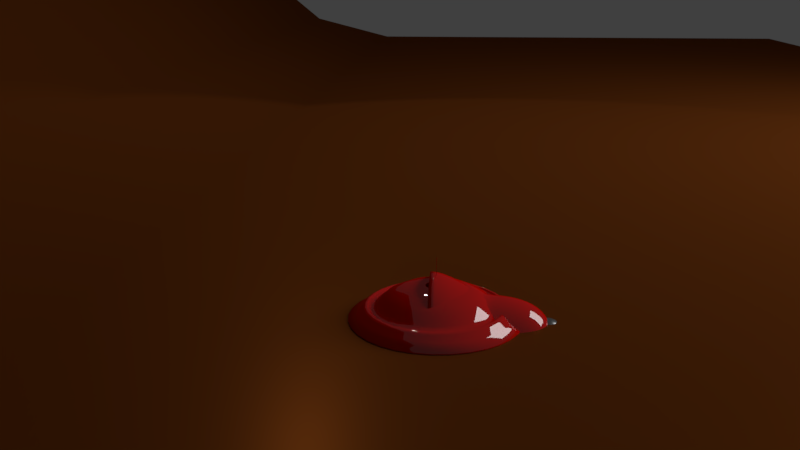 # Source: AnimatedLamp.blend  (saved by Blender 2.79.0; exported with 4.5.12 LTS)
import bpy
from mathutils import Matrix  # noqa: F401  (used for matrix-valued properties, if any)

bpy.ops.wm.read_factory_settings(use_empty=True)
scene = bpy.context.scene
scene.name = 'Scene'

# ---- collections
col_collection_1 = bpy.data.collections.new('Collection 1'); scene.collection.children.link(col_collection_1)

# ---- materials (node trees are filled in below, after node groups)
mat_red_lamp_paint = bpy.data.materials.new('Red Lamp Paint')
mat_red_lamp_paint.alpha_threshold = 0.0
mat_red_lamp_paint.roughness = 0.5
mat_metal = bpy.data.materials.new('Metal')
mat_metal.alpha_threshold = 0.0
mat_metal.roughness = 0.5
mat_lightbulb = bpy.data.materials.new('LightBulb')
mat_lightbulb.alpha_threshold = 0.0
mat_lightbulb.roughness = 0.5
mat_backdrop = bpy.data.materials.new('Backdrop')
mat_backdrop.alpha_threshold = 0.0
mat_backdrop.roughness = 0.5
mat_light = bpy.data.materials.new('Light')
mat_light.alpha_threshold = 0.0
mat_light.roughness = 0.5

# ---- material node trees
mat_red_lamp_paint.use_nodes = True; mat_red_lamp_paint.node_tree.nodes.clear()
_N = mat_red_lamp_paint.node_tree.nodes; _L = mat_red_lamp_paint.node_tree.links
n0 = _N.new('ShaderNodeOutputMaterial'); n0.name = 'Material Output'; n0.location = (690, 300)
n1 = _N.new('ShaderNodeBsdfDiffuse'); n1.name = 'Diffuse BSDF'; n1.location = (10, 300)
n1.inputs[0].default_value = (0.8, 0.00124, 0.0, 1.0)
n2 = _N.new('ShaderNodeMixShader'); n2.name = 'Mix Shader'; n2.location = (240, 268)
n2.inputs[0].default_value = 0.13
n3 = _N.new('ShaderNodeBsdfAnisotropic'); n3.name = 'Glossy BSDF'; n3.location = (19, 172)
n3.distribution = 'GGX'
n3.inputs[1].default_value = 0.0
_L.new(n1.outputs[0], n2.inputs[1])
_L.new(n2.outputs[0], n0.inputs[0])
_L.new(n3.outputs[0], n2.inputs[2])
n0.is_active_output = True
mat_metal.use_nodes = True; mat_metal.node_tree.nodes.clear()
_N = mat_metal.node_tree.nodes; _L = mat_metal.node_tree.links
n0 = _N.new('ShaderNodeOutputMaterial'); n0.name = 'Material Output'; n0.location = (460, 300)
n1 = _N.new('ShaderNodeBsdfDiffuse'); n1.name = 'Diffuse BSDF'; n1.location = (10, 300)
n1.inputs[0].default_value = (0.04645, 0.04645, 0.04645, 1.0)
n2 = _N.new('ShaderNodeBsdfAnisotropic'); n2.name = 'Glossy BSDF'; n2.location = (14, 156)
n2.distribution = 'GGX'
n2.inputs[1].default_value = 0.2881
n3 = _N.new('ShaderNodeMixShader'); n3.name = 'Mix Shader'; n3.location = (272, 274)
n3.inputs[0].default_value = 0.4
_L.new(n1.outputs[0], n3.inputs[1])
_L.new(n3.outputs[0], n0.inputs[0])
_L.new(n2.outputs[0], n3.inputs[2])
n0.is_active_output = True
mat_lightbulb.use_nodes = True; mat_lightbulb.node_tree.nodes.clear()
_N = mat_lightbulb.node_tree.nodes; _L = mat_lightbulb.node_tree.links
n0 = _N.new('ShaderNodeOutputMaterial'); n0.name = 'Material Output'; n0.location = (300, 300)
n1 = _N.new('ShaderNodeEmission'); n1.name = 'Emission'; n1.location = (10, 300)
n1.inputs[1].default_value = 20.0
n2 = _N.new('ShaderNodeBlackbody'); n2.name = 'Blackbody'; n2.location = (-224, 286)
n2.inputs[0].default_value = 5000.0
_L.new(n1.outputs[0], n0.inputs[0])
_L.new(n2.outputs[0], n1.inputs[0])
n0.is_active_output = True
mat_backdrop.use_nodes = True; mat_backdrop.node_tree.nodes.clear()
_N = mat_backdrop.node_tree.nodes; _L = mat_backdrop.node_tree.links
n0 = _N.new('ShaderNodeOutputMaterial'); n0.name = 'Material Output'; n0.location = (459, 300)
n1 = _N.new('ShaderNodeBsdfAnisotropic'); n1.name = 'Glossy BSDF'; n1.location = (-1, 177)
n1.distribution = 'GGX'
n1.inputs[0].default_value = (0.3742, 0.09301, 0.01333, 1.0)
n1.inputs[1].default_value = 0.3098
n2 = _N.new('ShaderNodeBsdfDiffuse'); n2.name = 'Diffuse BSDF'; n2.location = (-19, 314)
n2.inputs[0].default_value = (0.1437, 0.03696, 0.006213, 1.0)
n3 = _N.new('ShaderNodeMixShader'); n3.name = 'Mix Shader'; n3.location = (261, 301)
n3.inputs[0].default_value = 0.141
_L.new(n3.outputs[0], n0.inputs[0])
_L.new(n1.outputs[0], n3.inputs[2])
_L.new(n2.outputs[0], n3.inputs[1])
n0.is_active_output = True
mat_light.use_nodes = True; mat_light.node_tree.nodes.clear()
_N = mat_light.node_tree.nodes; _L = mat_light.node_tree.links
n0 = _N.new('ShaderNodeOutputMaterial'); n0.name = 'Material Output'; n0.location = (300, 300)
n1 = _N.new('ShaderNodeEmission'); n1.name = 'Emission'; n1.location = (10, 300)
n1.inputs[0].default_value = (0.8, 0.8, 0.8, 1.0)
n1.inputs[1].default_value = 5.0
_L.new(n1.outputs[0], n0.inputs[0])
n0.is_active_output = True

# ---- world
world_world = bpy.data.worlds.new('World'); scene.world = world_world
world_world.color = (0.05088, 0.05088, 0.05088)
world_world.use_sun_shadow = False
world_world.sun_shadow_jitter_overblur = 0.0
world_world.cycles.sampling_method = 'MANUAL'

# ---- cameras
cam_camera = bpy.data.cameras.new('Camera')
cam_camera.clip_end = 100.0
cam_camera.lens = 35.0
cam_camera.sensor_width = 32.0
cam_camera.sensor_height = 18.0
cam_camera.ortho_scale = 7.314
cam_camera.dof.focus_distance = 0.0

# ---- lights
light_spot_001 = bpy.data.lights.new('Spot.001', 'SPOT')
light_spot_001.transmission_factor = 0.0
light_spot_001.energy = 1.0
light_spot_001.shadow_buffer_clip_start = 0.5
light_spot_001.shadow_soft_size = 0.1
light_spot_001.shadow_maximum_resolution = 0.006
light_spot_001.use_absolute_resolution = True
light_spot_001.spot_blend = 0.5
light_spot_001.spot_size = 1.047
light_spot_001.use_nodes = True; light_spot_001.node_tree.nodes.clear()
_N = light_spot_001.node_tree.nodes; _L = light_spot_001.node_tree.links
n0 = _N.new('ShaderNodeOutputLight'); n0.name = 'Lamp Output'; n0.location = (300, 300)
n1 = _N.new('ShaderNodeEmission'); n1.name = 'Emission'; n1.location = (10, 300)
n1.inputs[1].default_value = 250.0
n2 = _N.new('ShaderNodeBlackbody'); n2.name = 'Blackbody'; n2.location = (-230, 277)
n2.inputs[0].default_value = 5000.0
_L.new(n1.outputs[0], n0.inputs[0])
_L.new(n2.outputs[0], n1.inputs[0])
n0.is_active_output = True
light_lamp = bpy.data.lights.new('Lamp', 'SPOT')
light_lamp.transmission_factor = 0.0
light_lamp.cutoff_distance = 30.0
light_lamp.energy = 100.0
light_lamp.shadow_buffer_clip_start = 1.001
light_lamp.shadow_soft_size = 0.1
light_lamp.shadow_maximum_resolution = 0.006
light_lamp.use_absolute_resolution = True
light_lamp.spot_size = 1.309

# ---- meshes
me_cubeziercircle_000 = bpy.data.meshes.new('CUBezierCircle.000')
me_cubeziercircle_000.from_pydata([(-2.887e-08, -0.4359, -2.235e-08), (-4.566e-08, -0.3912, 0.04359), (-5.32e-08, -0.3624, 0.06909), (-4.959e-08, -0.3462, 0.07881), (-4.983e-08, -0.3388, 0.07507), (-6.24e-08, -0.3221, 0.05994), (-5.867e-08, -0.2971, 0.08261), (-9.22e-08, -0.2516, 0.1233), (-1.09e-07, -0.1734, 0.1622), (-1.35e-07, -0.05, 0.002673), (-0.001013, 0.0001143, -0.06037), (-0.08795, -0.427, 0.0), (-0.07904, -0.3832, 0.04359), (-0.07331, -0.355, 0.06909), (-0.07006, -0.3391, 0.07881), (-0.0686, -0.3319, 0.07507), (-0.06525, -0.3155, 0.05994), (-0.06027, -0.291, 0.08261), (-0.0512, -0.2465, 0.1233), (-0.03559, -0.1698, 0.1622), (-0.01099, -0.04888, 0.002673), (-0.001013, 0.0001142, 0.002673), (-0.0002305, -1.759e-05, -0.06037), (-0.1697, -0.4016, -7.451e-09), (-0.1523, -0.3604, 0.04359), (-0.1411, -0.334, 0.06909), (-0.1348, -0.3189, 0.07881), (-0.1319, -0.3122, 0.07507), (-0.1254, -0.2968, 0.05994), (-0.1157, -0.2738, 0.08261), (-0.09804, -0.2319, 0.1233), (-0.06762, -0.1597, 0.1622), (-0.01967, -0.04609, 0.002673), (-0.0002305, -1.762e-05, 0.002673), (-0.2437, -0.3614, -7.451e-09), (-0.2187, -0.3244, 0.04359), (-0.2026, -0.3006, 0.06909), (-0.1935, -0.2871, 0.07881), (-0.1894, -0.281, 0.07507), (-0.18, -0.2671, 0.05994), (-0.166, -0.2464, 0.08261), (-0.1406, -0.2087, 0.1233), (-0.0968, -0.1438, 0.1622), (-0.0278, -0.04158, 0.002673), (-0.3082, -0.3082, -7.451e-09), (-0.2766, -0.2766, 0.04359), (-0.2563, -0.2563, 0.06909), (-0.2447, -0.2447, 0.07881), (-0.2396, -0.2396, 0.07507), (-0.2277, -0.2277, 0.05994), (-0.2101, -0.2101, 0.08261), (-0.1779, -0.1779, 0.1233), (-0.1226, -0.1226, 0.1622), (-0.03533, -0.03533, 0.002673), (-0.3614, -0.2437, -7.451e-09), (-0.3244, -0.2187, 0.04359), (-0.3006, -0.2026, 0.06909), (-0.2871, -0.1935, 0.07881), (-0.281, -0.1894, 0.07507), (-0.2671, -0.18, 0.05994), (-0.2464, -0.166, 0.08261), (-0.2087, -0.1406, 0.1233), (-0.1438, -0.0968, 0.1622), (-0.04158, -0.0278, 0.002673), (-1.756e-05, -0.0002305, -0.06037), (-0.4016, -0.1697, -7.451e-09), (-0.3604, -0.1523, 0.04359), (-0.334, -0.1411, 0.06909), (-0.3189, -0.1348, 0.07881), (-0.3122, -0.1319, 0.07507), (-0.2968, -0.1254, 0.05994), (-0.2738, -0.1157, 0.08261), (-0.2319, -0.09804, 0.1233), (-0.1597, -0.06762, 0.1622), (-0.04609, -0.01967, 0.002673), (-1.756e-05, -0.0002306, 0.002673), (0.0001143, -0.001013, -0.06037), (-0.427, -0.08795, 0.0), (-0.3832, -0.07904, 0.04359), (-0.355, -0.07331, 0.06909), (-0.3391, -0.07006, 0.07881), (-0.3319, -0.0686, 0.07507), (-0.3155, -0.06525, 0.05994), (-0.291, -0.06027, 0.08261), (-0.2465, -0.0512, 0.1233), (-0.1698, -0.03559, 0.1622), (-0.04888, -0.01099, 0.002673), (0.0001143, -0.001013, 0.002673), (-0.4359, 1.863e-08, -1.49e-08), (-0.3912, 3.725e-08, 0.04359), (-0.3624, 4.098e-08, 0.06909), (-0.3462, 4.843e-08, 0.07881), (-0.3388, 5.588e-08, 0.07507), (-0.3221, 5.96e-08, 0.05994), (-0.2971, 7.078e-08, 0.08261), (-0.2516, 9.313e-08, 0.1233), (-0.1734, 1.006e-07, 0.1622), (-0.05, 1.322e-07, 0.002673), (0.0001142, 0.001013, -0.06037), (-0.427, 0.08795, -7.451e-09), (-0.3832, 0.07904, 0.04359), (-0.355, 0.07331, 0.06909), (-0.3391, 0.07006, 0.07881), (-0.3319, 0.0686, 0.07507), (-0.3155, 0.06525, 0.05994), (-0.291, 0.06027, 0.08261), (-0.2465, 0.0512, 0.1233), (-0.1698, 0.03559, 0.1622), (-0.04888, 0.01099, 0.002673), (0.0001142, 0.001013, 0.002673), (-1.768e-05, 0.0002305, -0.06037), (-0.4016, 0.1697, -2.235e-08), (-0.3604, 0.1523, 0.04359), (-0.334, 0.1411, 0.06909), (-0.3189, 0.1348, 0.07881), (-0.3122, 0.1319, 0.07507), (-0.2968, 0.1254, 0.05994), (-0.2738, 0.1157, 0.08261), (-0.2319, 0.09804, 0.1233), (-0.1597, 0.06762, 0.1622), (-0.04609, 0.01967, 0.002673), (-1.771e-05, 0.0002305, 0.002673), (-0.3614, 0.2437, -2.235e-08), (-0.3244, 0.2187, 0.04359), (-0.3006, 0.2026, 0.06909), (-0.2871, 0.1935, 0.07881), (-0.281, 0.1894, 0.07507), (-0.2671, 0.18, 0.05994), (-0.2464, 0.166, 0.08261), (-0.2087, 0.1406, 0.1233), (-0.1438, 0.0968, 0.1622), (-0.04158, 0.0278, 0.002673), (-0.3082, 0.3082, -2.235e-08), (-0.2766, 0.2766, 0.04359), (-0.2563, 0.2563, 0.06909), (-0.2447, 0.2447, 0.07881), (-0.2396, 0.2396, 0.07507), (-0.2277, 0.2277, 0.05994), (-0.2101, 0.2101, 0.08261), (-0.1779, 0.1779, 0.1233), (-0.1226, 0.1226, 0.1622), (-0.03533, 0.03533, 0.002673), (-0.2437, 0.3614, 0.0), (-0.2187, 0.3244, 0.04359), (-0.2026, 0.3006, 0.06909), (-0.1935, 0.2871, 0.07881), (-0.1894, 0.281, 0.07507), (-0.18, 0.2671, 0.05994), (-0.166, 0.2464, 0.08261), (-0.1406, 0.2087, 0.1233), (-0.0968, 0.1438, 0.1622), (-0.0278, 0.04158, 0.002673), (-0.1697, 0.4016, -1.49e-08), (-0.1523, 0.3604, 0.04359), (-0.1411, 0.334, 0.06909), (-0.1348, 0.3189, 0.07881), (-0.1319, 0.3122, 0.07507), (-0.1254, 0.2968, 0.05994), (-0.1157, 0.2738, 0.08261), (-0.09804, 0.2319, 0.1233), (-0.06762, 0.1597, 0.1622), (-0.01967, 0.04609, 0.002673), (-0.001013, -0.0001142, -0.06037), (-0.08795, 0.427, -2.235e-08), (-0.07904, 0.3832, 0.04359), (-0.07331, 0.355, 0.06909), (-0.07006, 0.3391, 0.07881), (-0.0686, 0.3319, 0.07507), (-0.06525, 0.3155, 0.05994), (-0.06027, 0.291, 0.08261), (-0.0512, 0.2465, 0.1233), (-0.03559, 0.1698, 0.1622), (-0.01099, 0.04888, 0.002673), (-0.001013, -0.0001142, 0.002673), (6.519e-09, 0.4359, -3.725e-08), (1.397e-08, 0.3912, 0.04359), (1.397e-08, 0.3624, 0.06909), (2.142e-08, 0.3462, 0.07881), (2.142e-08, 0.3388, 0.07507), (2.887e-08, 0.3221, 0.05994), (2.887e-08, 0.2971, 0.08261), (3.632e-08, 0.2516, 0.1233), (6.612e-08, 0.1734, 0.1622), (5.122e-08, 0.05, 0.002673), (0.001013, -0.0001141, -0.06037), (0.08795, 0.427, -2.235e-08), (0.07904, 0.3832, 0.04359), (0.07331, 0.355, 0.06909), (0.07006, 0.3391, 0.07881), (0.0686, 0.3319, 0.07507), (0.06525, 0.3155, 0.05994), (0.06027, 0.291, 0.08261), (0.0512, 0.2465, 0.1233), (0.03559, 0.1698, 0.1622), (0.01099, 0.04888, 0.002673), (0.001013, -0.0001142, 0.002673), (0.1697, 0.4016, -1.49e-08), (0.1523, 0.3604, 0.04359), (0.1411, 0.334, 0.06909), (0.1348, 0.3189, 0.07881), (0.1319, 0.3122, 0.07507), (0.1254, 0.2968, 0.05994), (0.1157, 0.2738, 0.08261), (0.09804, 0.2319, 0.1233), (0.06762, 0.1597, 0.1622), (0.01967, 0.04609, 0.002673), (-0.000168, 0.0001295, -0.06037), (0.2437, 0.3614, -2.235e-08), (0.2187, 0.3244, 0.04359), (0.2026, 0.3006, 0.06909), (0.1935, 0.2871, 0.07881), (0.1894, 0.281, 0.07507), (0.18, 0.2671, 0.05994), (0.166, 0.2464, 0.08261), (0.1406, 0.2087, 0.1233), (0.0968, 0.1438, 0.1622), (0.0278, 0.04158, 0.002673), (-0.000168, 0.0001295, 0.002673), (-2.999e-05, -2.99e-05, -0.06037), (0.3082, 0.3082, -2.235e-08), (0.2766, 0.2766, 0.04359), (0.2563, 0.2563, 0.06909), (0.2447, 0.2447, 0.07881), (0.2396, 0.2396, 0.07507), (0.2277, 0.2277, 0.05994), (0.2101, 0.2101, 0.08261), (0.1779, 0.1779, 0.1233), (0.1226, 0.1226, 0.1622), (0.03533, 0.03533, 0.002673), (-2.996e-05, -2.993e-05, 0.002673), (0.0001294, -0.0001678, -0.06037), (0.3614, 0.2437, -2.235e-08), (0.3244, 0.2187, 0.04359), (0.3006, 0.2026, 0.06909), (0.2871, 0.1935, 0.07881), (0.281, 0.1894, 0.07507), (0.2671, 0.18, 0.05994), (0.2464, 0.166, 0.08261), (0.2087, 0.1406, 0.1233), (0.1438, 0.0968, 0.1622), (0.04158, 0.0278, 0.002673), (0.0001294, -0.0001678, 0.002673), (0.4016, 0.1697, -2.235e-08), (0.3604, 0.1523, 0.04359), (0.334, 0.1411, 0.06909), (0.3189, 0.1348, 0.07881), (0.3122, 0.1319, 0.07507), (0.2968, 0.1254, 0.05994), (0.2738, 0.1157, 0.08261), (0.2319, 0.09804, 0.1233), (0.1597, 0.06762, 0.1622), (0.04609, 0.01967, 0.002673), (-0.0001143, 0.001013, -0.06037), (0.427, 0.08795, -7.451e-09), (0.3832, 0.07904, 0.04359), (0.355, 0.07331, 0.06909), (0.3391, 0.07006, 0.07881), (0.3319, 0.0686, 0.07507), (0.3155, 0.06525, 0.05994), (0.291, 0.06027, 0.08261), (0.2465, 0.0512, 0.1233), (0.1698, 0.03559, 0.1622), (0.04888, 0.01099, 0.002673), (-0.0001143, 0.001013, 0.002673), (0.4359, -2.303e-08, -2.235e-08), (0.3912, -3.355e-08, 0.04359), (0.3624, -4.297e-08, 0.06909), (0.3462, -4.409e-08, 0.07881), (0.3388, -4.459e-08, 0.07507), (0.3221, -4.575e-08, 0.05994), (0.2971, -5.491e-08, 0.08261), (0.2516, -8.039e-08, 0.1233), (0.1734, -8.576e-08, 0.1622), (0.05, -8.119e-08, 0.002673), (-0.0001142, -0.001013, -0.06037), (0.427, -0.08795, -2.235e-08), (0.3832, -0.07904, 0.04359), (0.355, -0.07331, 0.06909), (0.3391, -0.07006, 0.07881), (0.3319, -0.0686, 0.07507), (0.3155, -0.06525, 0.05994), (0.291, -0.06027, 0.08261), (0.2465, -0.0512, 0.1233), (0.1698, -0.03559, 0.1622), (0.04888, -0.01099, 0.002673), (-0.0001142, -0.001013, 0.002673), (0.4016, -0.1697, -1.49e-08), (0.3604, -0.1523, 0.04359), (0.334, -0.1411, 0.06909), (0.3189, -0.1348, 0.07881), (0.3122, -0.1319, 0.07507), (0.2968, -0.1254, 0.05994), (0.2738, -0.1157, 0.08261), (0.2319, -0.09804, 0.1233), (0.1597, -0.06762, 0.1622), (0.04609, -0.01967, 0.002673), (0.0001295, 0.0001679, -0.06037), (0.3614, -0.2437, -2.235e-08), (0.3244, -0.2187, 0.04359), (0.3006, -0.2026, 0.06909), (0.2871, -0.1935, 0.07881), (0.281, -0.1894, 0.07507), (0.2671, -0.18, 0.05994), (0.2464, -0.166, 0.08261), (0.2087, -0.1406, 0.1233), (0.1438, -0.0968, 0.1622), (0.04158, -0.0278, 0.002673), (0.0001295, 0.0001679, 0.002673), (0.3082, -0.3082, -2.98e-08), (0.2766, -0.2766, 0.04359), (0.2563, -0.2563, 0.06909), (0.2447, -0.2447, 0.07881), (0.2396, -0.2396, 0.07507), (0.2277, -0.2277, 0.05994), (0.2101, -0.2101, 0.08261), (0.1779, -0.1779, 0.1233), (0.1226, -0.1226, 0.1622), (0.03533, -0.03533, 0.002673), (-0.0001678, -0.0001294, -0.06037), (0.2437, -0.3614, -2.235e-08), (0.2187, -0.3244, 0.04359), (0.2026, -0.3006, 0.06909), (0.1935, -0.2871, 0.07881), (0.1894, -0.281, 0.07507), (0.18, -0.2671, 0.05994), (0.166, -0.2464, 0.08261), (0.1406, -0.2087, 0.1233), (0.0968, -0.1438, 0.1622), (0.0278, -0.04158, 0.002673), (-0.0001678, -0.0001294, 0.002673), (0.0002306, -1.759e-05, -0.06037), (0.1697, -0.4016, -2.235e-08), (0.1523, -0.3604, 0.04359), (0.1411, -0.334, 0.06909), (0.1348, -0.3189, 0.07881), (0.1319, -0.3122, 0.07507), (0.1254, -0.2968, 0.05994), (0.1157, -0.2738, 0.08261), (0.09804, -0.2319, 0.1233), (0.06762, -0.1597, 0.1622), (0.01967, -0.04609, 0.002673), (0.0002306, -1.762e-05, 0.002673), (0.001013, 0.0001142, -0.06037), (0.08795, -0.427, -1.49e-08), (0.07904, -0.3832, 0.04359), (0.07331, -0.355, 0.06909), (0.07006, -0.3391, 0.07881), (0.0686, -0.3319, 0.07507), (0.06525, -0.3155, 0.05994), (0.06027, -0.291, 0.08261), (0.0512, -0.2465, 0.1233), (0.03559, -0.1698, 0.1622), (0.01099, -0.04888, 0.002673), (0.001013, 0.0001142, 0.002673), (0.0001255, 0.0001628, 0.3253), (-0.000111, 0.0009825, 0.3253), (-2.915e-05, -2.907e-05, 0.3253), (0.0001254, -0.0001628, 0.3253), (0.0001108, -0.0009825, 0.3253), (-0.0001629, -0.0001256, 0.3253), (-1.727e-05, 0.0002236, 0.3253), (-0.000163, 0.0001255, 0.3253), (-0.0009827, -0.0001108, 0.3253), (-1.712e-05, -0.0002237, 0.3253), (0.0002236, -1.713e-05, 0.3253), (0.0009824, -0.0001108, 0.3253), (-0.0002237, -1.713e-05, 0.3253), (-0.0009827, 0.0001108, 0.3253), (0.0001107, 0.0009826, 0.3253), (0.0009824, 0.0001108, 0.3253), (-0.0001109, -0.0009826, 0.3253), (-1.459e-07, -0.05, 0.1747), (-1.448e-07, -0.05486, 0.1789), (-1.457e-07, -0.05142, 0.1779), (-0.01195, -0.05364, 0.1789), (-0.01099, -0.04888, 0.1747), (-0.01127, -0.05027, 0.1779), (-0.01967, -0.04609, 0.1747), (-0.02155, -0.05055, 0.1789), (-0.02022, -0.04739, 0.1779), (-0.03051, -0.04558, 0.1789), (-0.0278, -0.04158, 0.1747), (-0.02859, -0.04275, 0.1779), (-0.03533, -0.03533, 0.1747), (-0.03874, -0.03874, 0.1789), (-0.03633, -0.03633, 0.1779), (-0.04558, -0.03051, 0.1789), (-0.04158, -0.0278, 0.1747), (-0.04275, -0.02859, 0.1779), (-0.04609, -0.01967, 0.1747), (-0.05055, -0.02155, 0.1789), (-0.04739, -0.02022, 0.1779), (-0.04888, -0.01099, 0.1747), (-0.05364, -0.01195, 0.1789), (-0.05027, -0.01127, 0.1779), (-0.05, 1.449e-07, 0.1747), (-0.05486, 1.435e-07, 0.1789), (-0.05142, 1.447e-07, 0.1779), (-0.04888, 0.01099, 0.1747), (-0.05364, 0.01195, 0.1789), (-0.05027, 0.01127, 0.1779), (-0.05055, 0.02155, 0.1789), (-0.04609, 0.01967, 0.1747), (-0.04739, 0.02022, 0.1779), (-0.04158, 0.0278, 0.1747), (-0.04558, 0.03051, 0.1789), (-0.04275, 0.02859, 0.1779), (-0.03533, 0.03533, 0.1747), (-0.03874, 0.03874, 0.1789), (-0.03633, 0.03633, 0.1779), (-0.0278, 0.04158, 0.1747), (-0.03051, 0.04558, 0.1789), (-0.02859, 0.04275, 0.1779), (-0.01967, 0.04609, 0.1747), (-0.02155, 0.05055, 0.1789), (-0.02022, 0.04739, 0.1779), (-0.01099, 0.04888, 0.1747), (-0.01195, 0.05364, 0.1789), (-0.01127, 0.05027, 0.1779), (8.044e-08, 0.05486, 0.1789), (8.02e-08, 0.05, 0.1747), (8.061e-08, 0.05142, 0.1779), (0.01099, 0.04888, 0.1747), (0.01195, 0.05364, 0.1789), (0.01127, 0.05027, 0.1779), (0.02155, 0.05055, 0.1789), (0.01967, 0.04609, 0.1747), (0.02022, 0.04739, 0.1779), (0.0278, 0.04158, 0.1747), (0.03051, 0.04558, 0.1789), (0.02859, 0.04275, 0.1779), (0.03874, 0.03874, 0.1789), (0.03533, 0.03533, 0.1747), (0.03633, 0.03633, 0.1779), (0.04558, 0.03051, 0.1789), (0.04158, 0.0278, 0.1747), (0.04275, 0.02859, 0.1779), (0.04609, 0.01967, 0.1747), (0.05055, 0.02155, 0.1789), (0.04739, 0.02022, 0.1779), (0.05364, 0.01195, 0.1789), (0.04888, 0.01099, 0.1747), (0.05027, 0.01127, 0.1779), (0.05, -1.011e-07, 0.1747), (0.05486, -1.011e-07, 0.1789), (0.05142, -1.013e-07, 0.1779), (0.04888, -0.01099, 0.1747), (0.05364, -0.01195, 0.1789), (0.05027, -0.01127, 0.1779), (0.05055, -0.02155, 0.1789), (0.04609, -0.01967, 0.1747), (0.04739, -0.02022, 0.1779), (0.04158, -0.0278, 0.1747), (0.04558, -0.03051, 0.1789), (0.04275, -0.02859, 0.1779), (0.03874, -0.03874, 0.1789), (0.03533, -0.03533, 0.1747), (0.03633, -0.03633, 0.1779), (0.03051, -0.04558, 0.1789), (0.0278, -0.04158, 0.1747), (0.02859, -0.04275, 0.1779), (0.01967, -0.04609, 0.1747), (0.02155, -0.05055, 0.1789), (0.02022, -0.04739, 0.1779), (0.01195, -0.05364, 0.1789), (0.01099, -0.04888, 0.1747), (0.01127, -0.05027, 0.1779), (-0.2461, -0.365, 0.01034), (-0.365, 0.2461, 0.01034), (-0.4313, 0.08886, 0.01034), (-0.1714, -0.4056, 0.01034), (-0.08886, -0.4313, 0.01034), (-0.3113, 0.3113, 0.01034), (0.365, 0.2461, 0.01034), (0.4313, -0.08886, 0.01034), (-0.4313, -0.08886, 0.01034), (0.4313, 0.08886, 0.01034), (0.3113, -0.3113, 0.01034), (-0.4056, -0.1714, 0.01034), (0.365, -0.2461, 0.01034), (0.08886, 0.4313, 0.01034), (-0.365, -0.2461, 0.01034), (-0.4402, 2.404e-08, 0.01034), (0.4056, -0.1714, 0.01034), (0.2461, 0.365, 0.01034), (-3.352e-08, -0.4402, 0.01034), (0.1714, 0.4056, 0.01034), (-0.08886, 0.4313, 0.01034), (0.08886, -0.4313, 0.01034), (0.2461, -0.365, 0.01034), (-0.4056, 0.1714, 0.01034), (-0.2461, 0.365, 0.01034), (0.1714, -0.4056, 0.01034), (9.068e-09, 0.4402, 0.01034), (-0.1714, 0.4056, 0.01034), (-0.3113, -0.3113, 0.01034), (0.4056, 0.1714, 0.01034), (0.3113, 0.3113, 0.01034), (0.4402, -2.623e-08, 0.01034)], [(22, 230), (218, 342), (98, 110), (218, 318), (64, 76), (64, 296), (274, 64), (252, 218), (110, 318), (10, 22), (110, 252), (218, 230), (296, 22), (330, 342), (296, 218), (184, 330), (76, 218), (162, 218), (330, 206), (230, 110), (218, 10), (218, 274), (22, 162), (206, 64), (206, 218), (218, 184), (218, 98), (318, 330)], [(485, 471, 11, 0), (2, 13, 12, 1), (3, 14, 13, 2), (4, 15, 14, 3), (5, 16, 15, 4), (6, 17, 16, 5), (7, 18, 17, 6), (8, 19, 18, 7), (465, 352, 9, 371), (471, 470, 23, 11), (13, 25, 24, 12), (14, 26, 25, 13), (15, 27, 26, 14), (16, 28, 27, 15), (17, 29, 28, 16), (18, 30, 29, 17), (19, 31, 30, 18), (377, 32, 43, 381), (285, 75, 363, 370), (470, 467, 34, 23), (25, 36, 35, 24), (26, 37, 36, 25), (27, 38, 37, 26), (28, 39, 38, 27), (29, 40, 39, 28), (30, 41, 40, 29), (31, 42, 41, 30), (381, 43, 53, 383), (467, 495, 44, 34), (36, 46, 45, 35), (37, 47, 46, 36), (38, 48, 47, 37), (39, 49, 48, 38), (40, 50, 49, 39), (41, 51, 50, 40), (42, 52, 51, 41), (383, 53, 63, 387), (21, 33, 366, 367), (495, 481, 54, 44), (46, 56, 55, 45), (47, 57, 56, 46), (48, 58, 57, 47), (49, 59, 58, 48), (50, 60, 59, 49), (51, 61, 60, 50), (52, 62, 61, 51), (386, 390, 73, 62), (481, 478, 65, 54), (56, 67, 66, 55), (57, 68, 67, 56), (58, 69, 68, 57), (59, 70, 69, 58), (60, 71, 70, 59), (61, 72, 71, 60), (62, 73, 72, 61), (387, 63, 74, 389), (307, 33, 366, 354), (478, 475, 77, 65), (67, 79, 78, 66), (68, 80, 79, 67), (69, 81, 80, 68), (70, 82, 81, 69), (71, 83, 82, 70), (72, 84, 83, 71), (73, 85, 84, 72), (392, 86, 97, 395), (475, 482, 88, 77), (79, 90, 89, 78), (80, 91, 90, 79), (81, 92, 91, 80), (82, 93, 92, 81), (83, 94, 93, 82), (84, 95, 94, 83), (85, 96, 95, 84), (395, 97, 108, 398), (482, 469, 99, 88), (90, 101, 100, 89), (91, 102, 101, 90), (92, 103, 102, 91), (93, 104, 103, 92), (94, 105, 104, 93), (95, 106, 105, 94), (96, 107, 106, 95), (399, 401, 119, 107), (173, 229, 356, 362), (469, 490, 111, 99), (101, 113, 112, 100), (102, 114, 113, 101), (103, 115, 114, 102), (104, 116, 115, 103), (105, 117, 116, 104), (106, 118, 117, 105), (107, 119, 118, 106), (398, 108, 120, 402), (217, 75, 363, 361), (490, 468, 122, 111), (113, 124, 123, 112), (114, 125, 124, 113), (115, 126, 125, 114), (116, 127, 126, 115), (117, 128, 127, 116), (118, 129, 128, 117), (119, 130, 129, 118), (405, 408, 140, 130), (468, 472, 132, 122), (124, 134, 133, 123), (125, 135, 134, 124), (126, 136, 135, 125), (127, 137, 136, 126), (128, 138, 137, 127), (129, 139, 138, 128), (130, 140, 139, 129), (404, 131, 141, 407), (472, 491, 142, 132), (134, 144, 143, 133), (135, 145, 144, 134), (136, 146, 145, 135), (137, 147, 146, 136), (138, 148, 147, 137), (139, 149, 148, 138), (140, 150, 149, 139), (411, 414, 160, 150), (229, 21, 367, 356), (491, 494, 152, 142), (144, 154, 153, 143), (145, 155, 154, 144), (146, 156, 155, 145), (147, 157, 156, 146), (148, 158, 157, 147), (149, 159, 158, 148), (150, 160, 159, 149), (410, 151, 161, 413), (494, 487, 163, 152), (154, 165, 164, 153), (155, 166, 165, 154), (156, 167, 166, 155), (157, 168, 167, 156), (158, 169, 168, 157), (159, 170, 169, 158), (160, 171, 170, 159), (416, 172, 183, 420), (487, 493, 174, 163), (165, 176, 175, 164), (166, 177, 176, 165), (167, 178, 177, 166), (168, 179, 178, 167), (169, 180, 179, 168), (170, 181, 180, 169), (171, 182, 181, 170), (420, 183, 194, 422), (493, 480, 185, 174), (176, 187, 186, 175), (177, 188, 187, 176), (178, 189, 188, 177), (179, 190, 189, 178), (180, 191, 190, 179), (181, 192, 191, 180), (182, 193, 192, 181), (423, 425, 204, 193), (229, 195, 365, 356), (480, 486, 196, 185), (187, 198, 197, 186), (188, 199, 198, 187), (189, 200, 199, 188), (190, 201, 200, 189), (191, 202, 201, 190), (192, 203, 202, 191), (193, 204, 203, 192), (422, 194, 205, 426), (121, 329, 359, 360), (486, 484, 207, 196), (198, 209, 208, 197), (199, 210, 209, 198), (200, 211, 210, 199), (201, 212, 211, 200), (202, 213, 212, 201), (203, 214, 213, 202), (204, 215, 214, 203), (426, 205, 216, 428), (484, 497, 219, 207), (209, 221, 220, 208), (210, 222, 221, 209), (211, 223, 222, 210), (212, 224, 223, 211), (213, 225, 224, 212), (214, 226, 225, 213), (215, 227, 226, 214), (432, 228, 240, 435), (329, 341, 364, 359), (497, 473, 231, 219), (221, 233, 232, 220), (222, 234, 233, 221), (223, 235, 234, 222), (224, 236, 235, 223), (225, 237, 236, 224), (226, 238, 237, 225), (227, 239, 238, 226), (435, 240, 251, 437), (229, 109, 368, 356), (473, 496, 242, 231), (233, 244, 243, 232), (234, 245, 244, 233), (235, 246, 245, 234), (236, 247, 246, 235), (237, 248, 247, 236), (238, 249, 248, 237), (239, 250, 249, 238), (437, 251, 262, 441), (75, 87, 358, 363), (496, 476, 253, 242), (244, 255, 254, 243), (245, 256, 255, 244), (246, 257, 256, 245), (247, 258, 257, 246), (248, 259, 258, 247), (249, 260, 259, 248), (250, 261, 260, 249), (441, 262, 273, 443), (476, 498, 264, 253), (255, 266, 265, 254), (256, 267, 266, 255), (257, 268, 267, 256), (258, 269, 268, 257), (259, 270, 269, 258), (260, 271, 270, 259), (261, 272, 271, 260), (443, 273, 284, 446), (498, 474, 275, 264), (266, 277, 276, 265), (267, 278, 277, 266), (268, 279, 278, 267), (269, 280, 279, 268), (270, 281, 280, 269), (271, 282, 281, 270), (272, 283, 282, 271), (446, 284, 295, 450), (374, 378, 31, 19), (372, 374, 19, 8), (474, 483, 286, 275), (277, 288, 287, 276), (278, 289, 288, 277), (279, 290, 289, 278), (280, 291, 290, 279), (281, 292, 291, 280), (282, 293, 292, 281), (283, 294, 293, 282), (450, 295, 306, 452), (375, 20, 32, 377), (462, 464, 351, 339), (455, 458, 327, 316), (456, 317, 328, 459), (483, 479, 297, 286), (288, 299, 298, 287), (289, 300, 299, 288), (290, 301, 300, 289), (291, 302, 301, 290), (292, 303, 302, 291), (293, 304, 303, 292), (294, 305, 304, 293), (453, 455, 316, 305), (447, 449, 294, 283), (449, 453, 305, 294), (444, 447, 283, 272), (440, 444, 272, 261), (438, 440, 261, 250), (229, 285, 370, 356), (479, 477, 308, 297), (299, 310, 309, 298), (300, 311, 310, 299), (301, 312, 311, 300), (302, 313, 312, 301), (303, 314, 313, 302), (304, 315, 314, 303), (305, 316, 315, 304), (452, 306, 317, 456), (431, 434, 239, 227), (434, 438, 250, 239), (429, 431, 227, 215), (428, 216, 228, 432), (425, 429, 215, 204), (353, 229, 356, 369), (477, 489, 319, 308), (310, 321, 320, 309), (311, 322, 321, 310), (312, 323, 322, 311), (313, 324, 323, 312), (314, 325, 324, 313), (315, 326, 325, 314), (316, 327, 326, 315), (458, 462, 339, 327), (419, 423, 193, 182), (417, 419, 182, 171), (414, 417, 171, 160), (413, 161, 172, 416), (408, 411, 150, 140), (489, 492, 331, 319), (321, 333, 332, 320), (322, 334, 333, 321), (323, 335, 334, 322), (324, 336, 335, 323), (325, 337, 336, 324), (326, 338, 337, 325), (327, 339, 338, 326), (459, 328, 340, 461), (407, 141, 151, 410), (401, 405, 130, 119), (402, 120, 131, 404), (396, 399, 107, 96), (393, 396, 96, 85), (492, 488, 343, 331), (333, 345, 344, 332), (334, 346, 345, 333), (335, 347, 346, 334), (336, 348, 347, 335), (337, 349, 348, 336), (338, 350, 349, 337), (339, 351, 350, 338), (461, 340, 352, 465), (389, 74, 86, 392), (390, 393, 85, 73), (384, 386, 62, 52), (380, 384, 52, 42), (378, 380, 42, 31), (109, 121, 360, 368), (488, 485, 0, 343), (345, 2, 1, 344), (346, 3, 2, 345), (347, 4, 3, 346), (348, 5, 4, 347), (349, 6, 5, 348), (350, 7, 6, 349), (351, 8, 7, 350), (371, 9, 20, 375), (132, 142, 152, 163, 174, 185, 196, 207, 219, 231, 242, 253, 264, 275, 286, 297, 308, 319, 331, 343, 0, 11, 23, 34, 44, 54, 65, 77, 88, 99, 111, 122), (33, 173, 362, 366), (75, 307, 354, 363), (121, 263, 355, 360), (33, 241, 357, 366), (87, 229, 356, 358), (263, 229, 356, 355), (241, 121, 360, 357), (341, 217, 361, 364), (341, 353, 369, 364), (195, 341, 364, 365), (375, 377, 379, 376), (376, 379, 378, 374), (402, 404, 406, 403), (403, 406, 405, 401), (441, 443, 445, 442), (442, 445, 444, 440), (372, 464, 466, 373), (373, 466, 465, 371), (443, 446, 448, 445), (445, 448, 447, 444), (387, 389, 391, 388), (388, 391, 390, 386), (459, 461, 463, 460), (460, 463, 462, 458), (420, 422, 424, 421), (421, 424, 423, 419), (435, 437, 439, 436), (436, 439, 438, 434), (389, 392, 394, 391), (391, 394, 393, 390), (381, 383, 385, 382), (382, 385, 384, 380), (437, 441, 442, 439), (439, 442, 440, 438), (461, 465, 466, 463), (463, 466, 464, 462), (426, 428, 430, 427), (427, 430, 429, 425), (383, 387, 388, 385), (385, 388, 386, 384), (392, 395, 397, 394), (394, 397, 396, 393), (404, 407, 409, 406), (406, 409, 408, 405), (450, 452, 454, 451), (451, 454, 453, 449), (446, 450, 451, 448), (448, 451, 449, 447), (407, 410, 412, 409), (409, 412, 411, 408), (432, 435, 436, 433), (433, 436, 434, 431), (395, 398, 400, 397), (397, 400, 399, 396), (456, 459, 460, 457), (457, 460, 458, 455), (452, 456, 457, 454), (454, 457, 455, 453), (377, 381, 382, 379), (379, 382, 380, 378), (428, 432, 433, 430), (430, 433, 431, 429), (422, 426, 427, 424), (424, 427, 425, 423), (371, 375, 376, 373), (373, 376, 374, 372), (410, 413, 415, 412), (412, 415, 414, 411), (413, 416, 418, 415), (415, 418, 417, 414), (398, 402, 403, 400), (400, 403, 401, 399), (416, 420, 421, 418), (418, 421, 419, 417), (464, 372, 8, 351), (344, 1, 485, 488), (332, 344, 488, 492), (320, 332, 492, 489), (309, 320, 489, 477), (298, 309, 477, 479), (287, 298, 479, 483), (276, 287, 483, 474), (265, 276, 474, 498), (254, 265, 498, 476), (243, 254, 476, 496), (232, 243, 496, 473), (220, 232, 473, 497), (208, 220, 497, 484), (197, 208, 484, 486), (186, 197, 486, 480), (175, 186, 480, 493), (164, 175, 493, 487), (153, 164, 487, 494), (143, 153, 494, 491), (133, 143, 491, 472), (123, 133, 472, 468), (112, 123, 468, 490), (100, 112, 490, 469), (89, 100, 469, 482), (78, 89, 482, 475), (66, 78, 475, 478), (55, 66, 478, 481), (45, 55, 481, 495), (35, 45, 495, 467), (24, 35, 467, 470), (12, 24, 470, 471), (1, 12, 471, 485)])
me_cubeziercircle_000.polygons.foreach_set('use_smooth', [1, 1, 1, 1, 1, 1, 1, 1, 1, 1, 1, 1, 1, 1, 1, 1, 1, 1, 0, 1, 1, 1, 1, 1, 1, 1, 1, 1, 1, 1, 1, 1, 1, 1, 1, 1, 1, 0, 1, 1, 1, 1, 1, 1, 1, 1, 1, 1, 1, 1, 1, 1, 1, 1, 1, 1, 0, 1, 1, 1, 1, 1, 1, 1, 1, 1, 1, 1, 1, 1, 1, 1, 1, 1, 1, 1, 1, 1, 1, 1, 1, 1, 1, 1, 0, 1, 1, 1, 1, 1, 1, 1, 1, 1, 0, 1, 1, 1, 1, 1, 1, 1, 1, 1, 1, 1, 1, 1, 1, 1, 1, 1, 1, 1, 1, 1, 1, 1, 1, 1, 1, 1, 0, 1, 1, 1, 1, 1, 1, 1, 1, 1, 1, 1, 1, 1, 1, 1, 1, 1, 1, 1, 1, 1, 1, 1, 1, 1, 1, 1, 1, 1, 1, 1, 1, 1, 1, 1, 1, 0, 1, 1, 1, 1, 1, 1, 1, 1, 1, 0, 1, 1, 1, 1, 1, 1, 1, 1, 1, 1, 1, 1, 1, 1, 1, 1, 1, 1, 0, 1, 1, 1, 1, 1, 1, 1, 1, 1, 0, 1, 1, 1, 1, 1, 1, 1, 1, 1, 0, 1, 1, 1, 1, 1, 1, 1, 1, 1, 1, 1, 1, 1, 1, 1, 1, 1, 1, 1, 1, 1, 1, 1, 1, 1, 1, 1, 1, 1, 1, 1, 1, 1, 1, 1, 1, 1, 1, 1, 1, 1, 1, 1, 1, 1, 1, 1, 1, 1, 1, 1, 1, 1, 1, 1, 1, 0, 1, 1, 1, 1, 1, 1, 1, 1, 1, 1, 1, 1, 1, 1, 0, 1, 1, 1, 1, 1, 1, 1, 1, 1, 1, 1, 1, 1, 1, 1, 1, 1, 1, 1, 1, 1, 1, 1, 1, 1, 1, 1, 1, 1, 1, 1, 1, 1, 1, 1, 1, 1, 1, 1, 1, 1, 1, 0, 1, 1, 1, 1, 1, 1, 1, 1, 1, 1, 0, 0, 0, 0, 0, 0, 0, 0, 0, 0, 1, 1, 1, 1, 1, 1, 1, 1, 1, 1, 1, 1, 1, 1, 1, 1, 1, 1, 1, 1, 1, 1, 1, 1, 1, 1, 1, 1, 1, 1, 1, 1, 1, 1, 1, 1, 1, 1, 1, 1, 1, 1, 1, 1, 1, 1, 1, 1, 1, 1, 1, 1, 1, 1, 1, 1, 1, 1, 1, 1, 1, 1, 1, 1, 1, 1, 1, 1, 1, 1, 1, 1, 1, 1, 1, 1, 1, 1, 1, 1, 1, 1, 1, 1, 1, 1, 1, 1, 1, 1, 1, 1, 1, 1, 1, 1, 1])
me_cubeziercircle_000.materials.append(mat_red_lamp_paint)
me_cubeziercircle_000.use_remesh_preserve_volume = False
me_cubeziercircle_000.use_remesh_preserve_attributes = False
me_cubeziercircle_000.use_mirror_vertex_groups = False
me_cubeziercircle_000.auto_texspace = False
me_cubeziercircle_000.update()
me_sphere = bpy.data.meshes.new('Sphere')
me_sphere.from_pydata([(0.0, 0.01561, 0.07846), (0.0, 0.03061, 0.07391), (0.0, 0.04445, 0.06652), (0.0, 0.05657, 0.05657), (0.0, 0.06652, 0.04445), (0.0, 0.07391, 0.03061), (0.0, 0.07846, 0.01561), (0.0, 0.08, 6.04e-09), (0.0, 0.07846, -0.01561), (0.0, 0.07391, -0.03061), (0.0, 0.05657, -0.05657), (0.0, 0.04445, -0.06652), (0.003045, 0.01531, 0.07846), (0.005973, 0.03003, 0.07391), (0.008671, 0.04359, 0.06652), (0.01104, 0.05548, 0.05657), (0.01298, 0.06524, 0.04445), (0.01442, 0.07249, 0.03061), (0.01531, 0.07696, 0.01561), (0.01561, 0.07846, 6.04e-09), (0.01531, 0.07696, -0.01561), (0.01442, 0.07249, -0.03061), (0.01298, 0.06524, -0.04445), (0.01104, 0.05548, -0.05657), (0.008671, 0.04359, -0.06652), (0.005973, 0.03003, -0.07391), (0.003045, 0.01531, -0.07846), (0.005973, 0.01442, 0.07846), (0.01172, 0.02828, 0.07391), (0.01701, 0.04106, 0.06652), (0.02165, 0.05226, 0.05657), (0.02546, 0.06145, 0.04445), (0.02828, 0.06828, 0.03061), (0.03003, 0.07249, 0.01561), (0.03061, 0.07391, 6.04e-09), (0.03003, 0.07249, -0.01561), (0.02828, 0.06828, -0.03061), (0.02546, 0.06145, -0.04445), (0.02165, 0.05226, -0.05657), (0.01701, 0.04106, -0.06652), (0.01172, 0.02828, -0.07391), (0.005973, 0.01442, -0.07846), (0.008671, 0.01298, 0.07846), (0.01701, 0.02546, 0.07391), (0.02469, 0.03696, 0.06652), (0.03143, 0.04704, 0.05657), (0.03696, 0.05531, 0.04445), (0.04106, 0.06145, 0.03061), (0.04359, 0.06524, 0.01561), (0.04445, 0.06652, 6.04e-09), (0.04359, 0.06524, -0.01561), (0.04106, 0.06145, -0.03061), (0.03696, 0.05531, -0.04445), (0.03143, 0.04704, -0.05657), (0.02469, 0.03696, -0.06652), (0.01701, 0.02546, -0.07391), (0.008671, 0.01298, -0.07846), (0.01104, 0.01104, 0.07846), (0.02165, 0.02165, 0.07391), (0.03143, 0.03143, 0.06652), (0.04, 0.04, 0.05657), (0.04704, 0.04704, 0.04445), (0.05226, 0.05226, 0.03061), (0.05548, 0.05548, 0.01561), (0.05657, 0.05657, 6.04e-09), (0.05548, 0.05548, -0.01561), (0.05226, 0.05226, -0.03061), (0.04704, 0.04704, -0.04445), (0.04, 0.04, -0.05657), (0.03143, 0.03143, -0.06652), (0.02165, 0.02165, -0.07391), (0.01104, 0.01104, -0.07846), (0.01298, 0.008671, 0.07846), (0.02546, 0.01701, 0.07391), (0.03696, 0.02469, 0.06652), (0.04704, 0.03143, 0.05657), (0.05531, 0.03696, 0.04445), (0.06145, 0.04106, 0.03061), (0.06524, 0.04359, 0.01561), (0.06652, 0.04445, 6.04e-09), (0.06524, 0.04359, -0.01561), (0.06145, 0.04106, -0.03061), (0.05531, 0.03696, -0.04445), (0.04704, 0.03143, -0.05657), (0.03696, 0.02469, -0.06652), (0.02546, 0.01701, -0.07391), (0.01298, 0.008671, -0.07846), (0.01442, 0.005973, 0.07846), (0.02828, 0.01172, 0.07391), (0.04106, 0.01701, 0.06652), (0.05226, 0.02165, 0.05657), (0.06145, 0.02546, 0.04445), (0.06828, 0.02828, 0.03061), (0.07249, 0.03003, 0.01561), (0.07391, 0.03061, 6.04e-09), (0.07249, 0.03003, -0.01561), (0.06828, 0.02828, -0.03061), (0.06145, 0.02546, -0.04445), (0.05226, 0.02165, -0.05657), (0.04106, 0.01701, -0.06652), (0.02828, 0.01172, -0.07391), (0.01442, 0.005973, -0.07846), (0.01531, 0.003045, 0.07846), (0.03003, 0.005973, 0.07391), (0.04359, 0.008671, 0.06652), (0.05548, 0.01104, 0.05657), (0.06524, 0.01298, 0.04445), (0.07249, 0.01442, 0.03061), (0.07696, 0.01531, 0.01561), (0.07846, 0.01561, 6.04e-09), (0.07696, 0.01531, -0.01561), (0.07249, 0.01442, -0.03061), (0.06524, 0.01298, -0.04445), (0.05548, 0.01104, -0.05657), (0.04359, 0.008671, -0.06652), (0.03003, 0.005973, -0.07391), (0.01531, 0.003045, -0.07846), (0.01561, -2.541e-08, 0.07846), (0.03061, -2.984e-08, 0.07391), (0.04445, -2.844e-08, 0.06652), (0.05657, -2.472e-08, 0.05657), (0.06652, -2.285e-08, 0.04445), (0.07391, -2.378e-08, 0.03061), (0.07846, -2.472e-08, 0.01561), (0.08, -3.589e-08, 6.04e-09), (0.07846, -2.844e-08, -0.01561), (0.07391, -2.751e-08, -0.03061), (0.06652, -2.285e-08, -0.04445), (0.05657, -2.472e-08, -0.05657), (0.04445, -2.844e-08, -0.06652), (0.03061, -2.937e-08, -0.07391), (0.01561, -2.774e-08, -0.07846), (0.01531, -0.003045, 0.07846), (0.03003, -0.005973, 0.07391), (0.04359, -0.008671, 0.06652), (0.05548, -0.01104, 0.05657), (0.06524, -0.01298, 0.04445), (0.07249, -0.01442, 0.03061), (0.07696, -0.01531, 0.01561), (0.07846, -0.01561, 6.04e-09), (0.07696, -0.01531, -0.01561), (0.07249, -0.01442, -0.03061), (0.06524, -0.01298, -0.04445), (0.05548, -0.01104, -0.05657), (0.04359, -0.008671, -0.06652), (0.03003, -0.005973, -0.07391), (0.01531, -0.003045, -0.07846), (0.01442, -0.005973, 0.07846), (0.02828, -0.01172, 0.07391), (0.04106, -0.01701, 0.06652), (0.05226, -0.02165, 0.05657), (0.06145, -0.02546, 0.04445), (0.06828, -0.02828, 0.03061), (0.07249, -0.03003, 0.01561), (0.07391, -0.03061, 6.04e-09), (0.07249, -0.03003, -0.01561), (0.06828, -0.02828, -0.03061), (0.06145, -0.02546, -0.04445), (0.05226, -0.02165, -0.05657), (0.04106, -0.01701, -0.06652), (0.02828, -0.01172, -0.07391), (0.01442, -0.005973, -0.07846), (0.01298, -0.008671, 0.07846), (0.02546, -0.01701, 0.07391), (0.03696, -0.02469, 0.06652), (0.04704, -0.03143, 0.05657), (0.05531, -0.03696, 0.04445), (0.06145, -0.04106, 0.03061), (0.06524, -0.04359, 0.01561), (0.06652, -0.04445, 6.04e-09), (0.06524, -0.04359, -0.01561), (0.06145, -0.04106, -0.03061), (0.05531, -0.03696, -0.04445), (0.04704, -0.03143, -0.05657), (0.03696, -0.02469, -0.06652), (0.02546, -0.01701, -0.07391), (0.01298, -0.008671, -0.07846), (0.01104, -0.01104, 0.07846), (0.02165, -0.02165, 0.07391), (0.03143, -0.03143, 0.06652), (0.04, -0.04, 0.05657), (0.04704, -0.04704, 0.04445), (0.05226, -0.05226, 0.03061), (0.05548, -0.05548, 0.01561), (0.05657, -0.05657, 6.04e-09), (0.05548, -0.05548, -0.01561), (0.05226, -0.05226, -0.03061), (0.04704, -0.04704, -0.04445), (0.04, -0.04, -0.05657), (0.03143, -0.03143, -0.06652), (0.02165, -0.02165, -0.07391), (0.01104, -0.01104, -0.07846), (0.008671, -0.01298, 0.07846), (0.01701, -0.02546, 0.07391), (0.02469, -0.03696, 0.06652), (0.03143, -0.04704, 0.05657), (0.03696, -0.05531, 0.04445), (0.04106, -0.06145, 0.03061), (0.04359, -0.06524, 0.01561), (0.04445, -0.06652, 6.04e-09), (0.04359, -0.06524, -0.01561), (0.04106, -0.06145, -0.03061), (0.03696, -0.05531, -0.04445), (0.03143, -0.04704, -0.05657), (0.02469, -0.03696, -0.06652), (0.01701, -0.02546, -0.07391), (0.008671, -0.01298, -0.07846), (0.005973, -0.01442, 0.07846), (0.01172, -0.02828, 0.07391), (0.01701, -0.04106, 0.06652), (0.02165, -0.05226, 0.05657), (0.02546, -0.06145, 0.04445), (0.02828, -0.06828, 0.03061), (0.03003, -0.07249, 0.01561), (0.03061, -0.07391, 6.04e-09), (0.03003, -0.07249, -0.01561), (0.02828, -0.06828, -0.03061), (0.02546, -0.06145, -0.04445), (0.02165, -0.05226, -0.05657), (0.01701, -0.04106, -0.06652), (0.01172, -0.02828, -0.07391), (0.005973, -0.01442, -0.07846), (0.003045, -0.01531, 0.07846), (0.005973, -0.03003, 0.07391), (0.008671, -0.04359, 0.06652), (0.01104, -0.05548, 0.05657), (0.01298, -0.06524, 0.04445), (0.01442, -0.07249, 0.03061), (0.01531, -0.07696, 0.01561), (0.01561, -0.07846, 6.04e-09), (0.01531, -0.07696, -0.01561), (0.01442, -0.07249, -0.03061), (0.01298, -0.06524, -0.04445), (0.01104, -0.05548, -0.05657), (0.008671, -0.04359, -0.06652), (0.005973, -0.03003, -0.07391), (0.003045, -0.01531, -0.07846), (-3.064e-09, -0.01561, 0.07846), (-5.625e-09, -0.03061, 0.07391), (-7.953e-09, -0.04445, 0.06652), (-1.075e-08, -0.05657, 0.05657), (1.36e-09, -0.06652, 0.04445), (3.223e-09, -0.07391, 0.03061), (4.289e-10, -0.07846, 0.01561), (-1.54e-08, -0.08, 6.04e-09), (-3.296e-09, -0.07846, -0.01561), (4.289e-10, -0.07391, -0.03061), (1.36e-09, -0.06652, -0.04445), (-1.075e-08, -0.05657, -0.05657), (-7.953e-09, -0.04445, -0.06652), (-4.228e-09, -0.03061, -0.07391), (-5.625e-09, -0.01561, -0.07846), (-0.003045, -0.01531, 0.07846), (-0.005973, -0.03003, 0.07391), (-0.008671, -0.04359, 0.06652), (-0.01104, -0.05548, 0.05657), (-0.01298, -0.06524, 0.04445), (-0.01442, -0.07249, 0.03061), (-0.01531, -0.07696, 0.01561), (-0.01561, -0.07846, 6.04e-09), (-0.01531, -0.07696, -0.01561), (-0.01442, -0.07249, -0.03061), (-0.01298, -0.06524, -0.04445), (-0.01104, -0.05548, -0.05657), (-0.008671, -0.04359, -0.06652), (-0.005973, -0.03003, -0.07391), (-0.003045, -0.01531, -0.07846), (-0.005973, -0.01442, 0.07846), (-0.01172, -0.02828, 0.07391), (-0.01701, -0.04106, 0.06652), (-0.02165, -0.05226, 0.05657), (-0.02546, -0.06145, 0.04445), (-0.02828, -0.06828, 0.03061), (-0.03003, -0.07249, 0.01561), (-0.03061, -0.07391, 6.04e-09), (-0.03003, -0.07249, -0.01561), (-0.02828, -0.06828, -0.03061), (-0.02546, -0.06145, -0.04445), (-0.02165, -0.05226, -0.05657), (-0.01701, -0.04106, -0.06652), (-0.01172, -0.02828, -0.07391), (-0.005973, -0.01442, -0.07846), (-0.008671, -0.01298, 0.07846), (-0.01701, -0.02546, 0.07391), (-0.02469, -0.03696, 0.06652), (-0.03143, -0.04704, 0.05657), (-0.03696, -0.05531, 0.04445), (-0.04106, -0.06145, 0.03061), (-0.04359, -0.06524, 0.01561), (-0.04445, -0.06652, 6.04e-09), (-0.04359, -0.06524, -0.01561), (-0.04106, -0.06145, -0.03061), (-0.03696, -0.05531, -0.04445), (-0.03143, -0.04704, -0.05657), (-0.02469, -0.03696, -0.06652), (-0.01701, -0.02546, -0.07391), (-0.008671, -0.01298, -0.07846), (-1.843e-08, -4.45e-08, 0.08), (-0.01104, -0.01104, 0.07846), (-0.02165, -0.02165, 0.07391), (-0.03143, -0.03143, 0.06652), (-0.04, -0.04, 0.05657), (-0.04704, -0.04704, 0.04445), (-0.05226, -0.05226, 0.03061), (-0.05548, -0.05548, 0.01561), (-0.05657, -0.05657, 6.04e-09), (-0.05548, -0.05548, -0.01561), (-0.05226, -0.05226, -0.03061), (-0.04704, -0.04704, -0.04445), (-0.04, -0.04, -0.05657), (-0.03143, -0.03143, -0.06652), (-0.02165, -0.02165, -0.07391), (-0.01104, -0.01104, -0.07846), (-0.01298, -0.008671, 0.07846), (-0.02546, -0.01701, 0.07391), (-0.03696, -0.02469, 0.06652), (-0.04704, -0.03143, 0.05657), (-0.05531, -0.03696, 0.04445), (-0.06145, -0.04106, 0.03061), (-0.06524, -0.04359, 0.01561), (-0.06652, -0.04445, 6.04e-09), (-0.06524, -0.04359, -0.01561), (-0.06145, -0.04106, -0.03061), (-0.05531, -0.03696, -0.04445), (-0.04704, -0.03143, -0.05657), (-0.03696, -0.02469, -0.06652), (-0.02546, -0.01701, -0.07391), (-0.01298, -0.008671, -0.07846), (0.0, -2.607e-08, -0.08), (-0.01442, -0.005973, 0.07846), (-0.02828, -0.01172, 0.07391), (-0.04106, -0.01701, 0.06652), (-0.05226, -0.02165, 0.05657), (-0.06145, -0.02546, 0.04445), (-0.06828, -0.02828, 0.03061), (-0.07249, -0.03003, 0.01561), (-0.07391, -0.03061, 6.04e-09), (-0.07249, -0.03003, -0.01561), (-0.06828, -0.02828, -0.03061), (-0.06145, -0.02546, -0.04445), (-0.05226, -0.02165, -0.05657), (-0.04106, -0.01701, -0.06652), (-0.02828, -0.01172, -0.07391), (-0.01442, -0.005973, -0.07846), (-0.01531, -0.003045, 0.07846), (-0.03003, -0.005973, 0.07391), (-0.04359, -0.008671, 0.06652), (-0.05548, -0.01104, 0.05657), (-0.06524, -0.01298, 0.04445), (-0.07249, -0.01442, 0.03061), (-0.07696, -0.01531, 0.01561), (-0.07846, -0.01561, 6.04e-09), (-0.07696, -0.01531, -0.01561), (-0.07249, -0.01442, -0.03061), (-0.06524, -0.01298, -0.04445), (-0.05548, -0.01104, -0.05657), (-0.04359, -0.008671, -0.06652), (-0.03003, -0.005973, -0.07391), (-0.01531, -0.003045, -0.07846), (-0.01561, -2.146e-08, 0.07846), (-0.03061, -1.913e-08, 0.07391), (-0.04445, -1.447e-08, 0.06652), (-0.05657, -3.295e-09, 0.05657), (-0.06652, -1.447e-08, 0.04445), (-0.07391, -2.378e-08, 0.03061), (-0.07846, -2.192e-08, 0.01561), (-0.08, -1.432e-09, 6.04e-09), (-0.07846, -2.658e-08, -0.01561), (-0.07391, -2.099e-08, -0.03061), (-0.06652, -1.447e-08, -0.04445), (-0.05657, -3.295e-09, -0.05657), (-0.04445, -1.447e-08, -0.06652), (-0.03061, -2.052e-08, -0.07391), (-0.01561, -2.006e-08, -0.07846), (-0.01531, 0.003045, 0.07846), (-0.03003, 0.005973, 0.07391), (-0.04359, 0.008671, 0.06652), (-0.05548, 0.01104, 0.05657), (-0.06524, 0.01298, 0.04445), (-0.07249, 0.01442, 0.03061), (-0.07696, 0.01531, 0.01561), (-0.07846, 0.01561, 6.04e-09), (-0.07696, 0.01531, -0.01561), (-0.07249, 0.01442, -0.03061), (-0.06524, 0.01298, -0.04445), (-0.05548, 0.01104, -0.05657), (-0.04359, 0.008671, -0.06652), (-0.03003, 0.005973, -0.07391), (-0.01531, 0.003045, -0.07846), (-0.01442, 0.005973, 0.07846), (-0.02828, 0.01172, 0.07391), (-0.04106, 0.01701, 0.06652), (-0.05226, 0.02165, 0.05657), (-0.06145, 0.02546, 0.04445), (-0.06828, 0.02828, 0.03061), (-0.07249, 0.03003, 0.01561), (-0.07391, 0.03061, 6.04e-09), (-0.07249, 0.03003, -0.01561), (-0.06828, 0.02828, -0.03061), (-0.06145, 0.02546, -0.04445), (-0.05226, 0.02165, -0.05657), (-0.04106, 0.01701, -0.06652), (-0.02828, 0.01172, -0.07391), (-0.01442, 0.005973, -0.07846), (-0.01298, 0.008671, 0.07846), (-0.02546, 0.01701, 0.07391), (-0.03696, 0.02469, 0.06652), (-0.04703, 0.03143, 0.05657), (-0.05531, 0.03696, 0.04445), (-0.06145, 0.04106, 0.03061), (-0.06524, 0.04359, 0.01561), (-0.06652, 0.04445, 6.04e-09), (-0.06524, 0.04359, -0.01561), (-0.06145, 0.04106, -0.03061), (-0.05531, 0.03696, -0.04445), (-0.04703, 0.03143, -0.05657), (-0.03696, 0.02469, -0.06652), (-0.02546, 0.01701, -0.07391), (-0.01298, 0.008671, -0.07846), (-0.01104, 0.01104, 0.07846), (-0.02165, 0.02165, 0.07391), (-0.03143, 0.03143, 0.06652), (-0.04, 0.04, 0.05657), (-0.04703, 0.04703, 0.04445), (-0.05226, 0.05226, 0.03061), (-0.05548, 0.05548, 0.01561), (-0.05657, 0.05657, 6.04e-09), (-0.05548, 0.05548, -0.01561), (-0.05226, 0.05226, -0.03061), (-0.04703, 0.04703, -0.04445), (-0.04, 0.04, -0.05657), (-0.03143, 0.03143, -0.06652), (-0.02165, 0.02165, -0.07391), (-0.01104, 0.01104, -0.07846), (-0.008671, 0.01298, 0.07846), (-0.01701, 0.02546, 0.07391), (-0.02469, 0.03696, 0.06652), (-0.03143, 0.04703, 0.05657), (-0.03696, 0.05531, 0.04445), (-0.04106, 0.06145, 0.03061), (-0.04359, 0.06524, 0.01561), (-0.04445, 0.06652, 6.04e-09), (-0.04359, 0.06524, -0.01561), (-0.04106, 0.06145, -0.03061), (-0.03696, 0.05531, -0.04445), (-0.03143, 0.04703, -0.05657), (-0.02469, 0.03696, -0.06652), (-0.01701, 0.02546, -0.07391), (-0.008671, 0.01298, -0.07846), (-0.005973, 0.01442, 0.07846), (-0.01172, 0.02828, 0.07391), (-0.01701, 0.04106, 0.06652), (-0.02165, 0.05226, 0.05657), (-0.02546, 0.06145, 0.04445), (-0.02828, 0.06828, 0.03061), (-0.03003, 0.07249, 0.01561), (-0.03061, 0.07391, 6.04e-09), (-0.03003, 0.07249, -0.01561), (-0.02828, 0.06828, -0.03061), (-0.02546, 0.06145, -0.04445), (-0.02165, 0.05226, -0.05657), (-0.01701, 0.04106, -0.06652), (-0.01172, 0.02828, -0.07391), (-0.005973, 0.01442, -0.07846), (-0.003045, 0.01531, 0.07846), (-0.005973, 0.03003, 0.07391), (-0.008671, 0.04359, 0.06652), (-0.01104, 0.05548, 0.05657), (-0.01298, 0.06524, 0.04445), (-0.01442, 0.07249, 0.03061), (-0.01531, 0.07696, 0.01561), (-0.01561, 0.07846, 6.04e-09), (-0.01531, 0.07696, -0.01561), (-0.01442, 0.07249, -0.03061), (-0.01298, 0.06524, -0.04445), (-0.01104, 0.05548, -0.05657), (-0.008671, 0.04359, -0.06652), (-0.005973, 0.03003, -0.07391), (-0.003045, 0.01531, -0.07846), (1.906e-08, 0.06652, -0.04445), (6.482e-09, 0.03061, -0.07391), (4.62e-09, 0.01561, -0.07846)], [], [(479, 9, 21, 22), (3, 2, 14, 15), (10, 479, 22, 23), (4, 3, 15, 16), (11, 10, 23, 24), (5, 4, 16, 17), (480, 11, 24, 25), (6, 5, 17, 18), (481, 480, 25, 26), (7, 6, 18, 19), (0, 297, 12), (328, 481, 26), (8, 7, 19, 20), (1, 0, 12, 13), (9, 8, 20, 21), (2, 1, 13, 14), (21, 20, 35, 36), (14, 13, 28, 29), (22, 21, 36, 37), (15, 14, 29, 30), (23, 22, 37, 38), (16, 15, 30, 31), (24, 23, 38, 39), (17, 16, 31, 32), (25, 24, 39, 40), (18, 17, 32, 33), (26, 25, 40, 41), (19, 18, 33, 34), (12, 297, 27), (328, 26, 41), (20, 19, 34, 35), (13, 12, 27, 28), (40, 39, 54, 55), (33, 32, 47, 48), (41, 40, 55, 56), (34, 33, 48, 49), (27, 297, 42), (328, 41, 56), (35, 34, 49, 50), (28, 27, 42, 43), (36, 35, 50, 51), (29, 28, 43, 44), (37, 36, 51, 52), (30, 29, 44, 45), (38, 37, 52, 53), (31, 30, 45, 46), (39, 38, 53, 54), (32, 31, 46, 47), (44, 43, 58, 59), (52, 51, 66, 67), (45, 44, 59, 60), (53, 52, 67, 68), (46, 45, 60, 61), (54, 53, 68, 69), (47, 46, 61, 62), (55, 54, 69, 70), (48, 47, 62, 63), (56, 55, 70, 71), (49, 48, 63, 64), (42, 297, 57), (328, 56, 71), (50, 49, 64, 65), (43, 42, 57, 58), (51, 50, 65, 66), (63, 62, 77, 78), (71, 70, 85, 86), (64, 63, 78, 79), (57, 297, 72), (328, 71, 86), (65, 64, 79, 80), (58, 57, 72, 73), (66, 65, 80, 81), (59, 58, 73, 74), (67, 66, 81, 82), (60, 59, 74, 75), (68, 67, 82, 83), (61, 60, 75, 76), (69, 68, 83, 84), (62, 61, 76, 77), (70, 69, 84, 85), (82, 81, 96, 97), (75, 74, 89, 90), (83, 82, 97, 98), (76, 75, 90, 91), (84, 83, 98, 99), (77, 76, 91, 92), (85, 84, 99, 100), (78, 77, 92, 93), (86, 85, 100, 101), (79, 78, 93, 94), (72, 297, 87), (328, 86, 101), (80, 79, 94, 95), (73, 72, 87, 88), (81, 80, 95, 96), (74, 73, 88, 89), (101, 100, 115, 116), (94, 93, 108, 109), (87, 297, 102), (328, 101, 116), (95, 94, 109, 110), (88, 87, 102, 103), (96, 95, 110, 111), (89, 88, 103, 104), (97, 96, 111, 112), (90, 89, 104, 105), (98, 97, 112, 113), (91, 90, 105, 106), (99, 98, 113, 114), (92, 91, 106, 107), (100, 99, 114, 115), (93, 92, 107, 108), (105, 104, 119, 120), (113, 112, 127, 128), (106, 105, 120, 121), (114, 113, 128, 129), (107, 106, 121, 122), (115, 114, 129, 130), (108, 107, 122, 123), (116, 115, 130, 131), (109, 108, 123, 124), (102, 297, 117), (328, 116, 131), (110, 109, 124, 125), (103, 102, 117, 118), (111, 110, 125, 126), (104, 103, 118, 119), (112, 111, 126, 127), (124, 123, 138, 139), (117, 297, 132), (328, 131, 146), (125, 124, 139, 140), (118, 117, 132, 133), (126, 125, 140, 141), (119, 118, 133, 134), (127, 126, 141, 142), (120, 119, 134, 135), (128, 127, 142, 143), (121, 120, 135, 136), (129, 128, 143, 144), (122, 121, 136, 137), (130, 129, 144, 145), (123, 122, 137, 138), (131, 130, 145, 146), (143, 142, 157, 158), (136, 135, 150, 151), (144, 143, 158, 159), (137, 136, 151, 152), (145, 144, 159, 160), (138, 137, 152, 153), (146, 145, 160, 161), (139, 138, 153, 154), (132, 297, 147), (328, 146, 161), (140, 139, 154, 155), (133, 132, 147, 148), (141, 140, 155, 156), (134, 133, 148, 149), (142, 141, 156, 157), (135, 134, 149, 150), (328, 161, 176), (155, 154, 169, 170), (148, 147, 162, 163), (156, 155, 170, 171), (149, 148, 163, 164), (157, 156, 171, 172), (150, 149, 164, 165), (158, 157, 172, 173), (151, 150, 165, 166), (159, 158, 173, 174), (152, 151, 166, 167), (160, 159, 174, 175), (153, 152, 167, 168), (161, 160, 175, 176), (154, 153, 168, 169), (147, 297, 162), (174, 173, 188, 189), (167, 166, 181, 182), (175, 174, 189, 190), (168, 167, 182, 183), (176, 175, 190, 191), (169, 168, 183, 184), (162, 297, 177), (328, 176, 191), (170, 169, 184, 185), (163, 162, 177, 178), (171, 170, 185, 186), (164, 163, 178, 179), (172, 171, 186, 187), (165, 164, 179, 180), (173, 172, 187, 188), (166, 165, 180, 181), (178, 177, 192, 193), (186, 185, 200, 201), (179, 178, 193, 194), (187, 186, 201, 202), (180, 179, 194, 195), (188, 187, 202, 203), (181, 180, 195, 196), (189, 188, 203, 204), (182, 181, 196, 197), (190, 189, 204, 205), (183, 182, 197, 198), (191, 190, 205, 206), (184, 183, 198, 199), (177, 297, 192), (328, 191, 206), (185, 184, 199, 200), (197, 196, 211, 212), (205, 204, 219, 220), (198, 197, 212, 213), (206, 205, 220, 221), (199, 198, 213, 214), (192, 297, 207), (328, 206, 221), (200, 199, 214, 215), (193, 192, 207, 208), (201, 200, 215, 216), (194, 193, 208, 209), (202, 201, 216, 217), (195, 194, 209, 210), (203, 202, 217, 218), (196, 195, 210, 211), (204, 203, 218, 219), (216, 215, 230, 231), (209, 208, 223, 224), (217, 216, 231, 232), (210, 209, 224, 225), (218, 217, 232, 233), (211, 210, 225, 226), (219, 218, 233, 234), (212, 211, 226, 227), (220, 219, 234, 235), (213, 212, 227, 228), (221, 220, 235, 236), (214, 213, 228, 229), (207, 297, 222), (328, 221, 236), (215, 214, 229, 230), (208, 207, 222, 223), (235, 234, 249, 250), (228, 227, 242, 243), (236, 235, 250, 251), (229, 228, 243, 244), (222, 297, 237), (328, 236, 251), (230, 229, 244, 245), (223, 222, 237, 238), (231, 230, 245, 246), (224, 223, 238, 239), (232, 231, 246, 247), (225, 224, 239, 240), (233, 232, 247, 248), (226, 225, 240, 241), (234, 233, 248, 249), (227, 226, 241, 242), (239, 238, 253, 254), (247, 246, 261, 262), (240, 239, 254, 255), (248, 247, 262, 263), (241, 240, 255, 256), (249, 248, 263, 264), (242, 241, 256, 257), (250, 249, 264, 265), (243, 242, 257, 258), (251, 250, 265, 266), (244, 243, 258, 259), (237, 297, 252), (328, 251, 266), (245, 244, 259, 260), (238, 237, 252, 253), (246, 245, 260, 261), (258, 257, 272, 273), (266, 265, 280, 281), (259, 258, 273, 274), (252, 297, 267), (328, 266, 281), (260, 259, 274, 275), (253, 252, 267, 268), (261, 260, 275, 276), (254, 253, 268, 269), (262, 261, 276, 277), (255, 254, 269, 270), (263, 262, 277, 278), (256, 255, 270, 271), (264, 263, 278, 279), (257, 256, 271, 272), (265, 264, 279, 280), (277, 276, 291, 292), (270, 269, 284, 285), (278, 277, 292, 293), (271, 270, 285, 286), (279, 278, 293, 294), (272, 271, 286, 287), (280, 279, 294, 295), (273, 272, 287, 288), (281, 280, 295, 296), (274, 273, 288, 289), (267, 297, 282), (328, 281, 296), (275, 274, 289, 290), (268, 267, 282, 283), (276, 275, 290, 291), (269, 268, 283, 284), (296, 295, 311, 312), (289, 288, 304, 305), (282, 297, 298), (328, 296, 312), (290, 289, 305, 306), (283, 282, 298, 299), (291, 290, 306, 307), (284, 283, 299, 300), (292, 291, 307, 308), (285, 284, 300, 301), (293, 292, 308, 309), (286, 285, 301, 302), (294, 293, 309, 310), (287, 286, 302, 303), (295, 294, 310, 311), (288, 287, 303, 304), (309, 308, 323, 324), (302, 301, 316, 317), (310, 309, 324, 325), (303, 302, 317, 318), (311, 310, 325, 326), (304, 303, 318, 319), (312, 311, 326, 327), (305, 304, 319, 320), (298, 297, 313), (328, 312, 327), (306, 305, 320, 321), (299, 298, 313, 314), (307, 306, 321, 322), (300, 299, 314, 315), (308, 307, 322, 323), (301, 300, 315, 316), (313, 297, 329), (328, 327, 343), (321, 320, 336, 337), (314, 313, 329, 330), (322, 321, 337, 338), (315, 314, 330, 331), (323, 322, 338, 339), (316, 315, 331, 332), (324, 323, 339, 340), (317, 316, 332, 333), (325, 324, 340, 341), (318, 317, 333, 334), (326, 325, 341, 342), (319, 318, 334, 335), (327, 326, 342, 343), (320, 319, 335, 336), (333, 332, 347, 348), (341, 340, 355, 356), (334, 333, 348, 349), (342, 341, 356, 357), (335, 334, 349, 350), (343, 342, 357, 358), (336, 335, 350, 351), (329, 297, 344), (328, 343, 358), (337, 336, 351, 352), (330, 329, 344, 345), (338, 337, 352, 353), (331, 330, 345, 346), (339, 338, 353, 354), (332, 331, 346, 347), (340, 339, 354, 355), (352, 351, 366, 367), (345, 344, 359, 360), (353, 352, 367, 368), (346, 345, 360, 361), (354, 353, 368, 369), (347, 346, 361, 362), (355, 354, 369, 370), (348, 347, 362, 363), (356, 355, 370, 371), (349, 348, 363, 364), (357, 356, 371, 372), (350, 349, 364, 365), (358, 357, 372, 373), (351, 350, 365, 366), (344, 297, 359), (328, 358, 373), (371, 370, 385, 386), (364, 363, 378, 379), (372, 371, 386, 387), (365, 364, 379, 380), (373, 372, 387, 388), (366, 365, 380, 381), (359, 297, 374), (328, 373, 388), (367, 366, 381, 382), (360, 359, 374, 375), (368, 367, 382, 383), (361, 360, 375, 376), (369, 368, 383, 384), (362, 361, 376, 377), (370, 369, 384, 385), (363, 362, 377, 378), (375, 374, 389, 390), (383, 382, 397, 398), (376, 375, 390, 391), (384, 383, 398, 399), (377, 376, 391, 392), (385, 384, 399, 400), (378, 377, 392, 393), (386, 385, 400, 401), (379, 378, 393, 394), (387, 386, 401, 402), (380, 379, 394, 395), (388, 387, 402, 403), (381, 380, 395, 396), (374, 297, 389), (328, 388, 403), (382, 381, 396, 397), (394, 393, 408, 409), (402, 401, 416, 417), (395, 394, 409, 410), (403, 402, 417, 418), (396, 395, 410, 411), (389, 297, 404), (328, 403, 418), (397, 396, 411, 412), (390, 389, 404, 405), (398, 397, 412, 413), (391, 390, 405, 406), (399, 398, 413, 414), (392, 391, 406, 407), (400, 399, 414, 415), (393, 392, 407, 408), (401, 400, 415, 416), (413, 412, 427, 428), (406, 405, 420, 421), (414, 413, 428, 429), (407, 406, 421, 422), (415, 414, 429, 430), (408, 407, 422, 423), (416, 415, 430, 431), (409, 408, 423, 424), (417, 416, 431, 432), (410, 409, 424, 425), (418, 417, 432, 433), (411, 410, 425, 426), (404, 297, 419), (328, 418, 433), (412, 411, 426, 427), (405, 404, 419, 420), (432, 431, 446, 447), (425, 424, 439, 440), (433, 432, 447, 448), (426, 425, 440, 441), (419, 297, 434), (328, 433, 448), (427, 426, 441, 442), (420, 419, 434, 435), (428, 427, 442, 443), (421, 420, 435, 436), (429, 428, 443, 444), (422, 421, 436, 437), (430, 429, 444, 445), (423, 422, 437, 438), (431, 430, 445, 446), (424, 423, 438, 439), (444, 443, 458, 459), (437, 436, 451, 452), (445, 444, 459, 460), (438, 437, 452, 453), (446, 445, 460, 461), (439, 438, 453, 454), (447, 446, 461, 462), (440, 439, 454, 455), (448, 447, 462, 463), (441, 440, 455, 456), (434, 297, 449), (328, 448, 463), (442, 441, 456, 457), (435, 434, 449, 450), (443, 442, 457, 458), (436, 435, 450, 451), (463, 462, 477, 478), (456, 455, 470, 471), (449, 297, 464), (328, 463, 478), (457, 456, 471, 472), (450, 449, 464, 465), (458, 457, 472, 473), (451, 450, 465, 466), (459, 458, 473, 474), (452, 451, 466, 467), (460, 459, 474, 475), (453, 452, 467, 468), (461, 460, 475, 476), (454, 453, 468, 469), (462, 461, 476, 477), (455, 454, 469, 470), (467, 466, 2, 3), (475, 474, 479, 10), (468, 467, 3, 4), (476, 475, 10, 11), (469, 468, 4, 5), (477, 476, 11, 480), (470, 469, 5, 6), (478, 477, 480, 481), (471, 470, 6, 7), (464, 297, 0), (328, 478, 481), (472, 471, 7, 8), (465, 464, 0, 1), (473, 472, 8, 9), (466, 465, 1, 2), (474, 473, 9, 479)])
me_sphere.polygons.foreach_set('use_smooth', [True] * 512)
me_sphere.materials.append(mat_metal)
me_sphere.use_remesh_preserve_volume = False
me_sphere.use_remesh_preserve_attributes = False
me_sphere.use_mirror_vertex_groups = False
me_sphere.update()
me_circle_001 = bpy.data.meshes.new('Circle.001')
me_circle_001.from_pydata([(-0.006149, 0.07706, -0.06182), (-0.02176, 0.07552, -0.06182), (-0.03676, 0.07097, -0.06182), (-0.05059, 0.06358, -0.06182), (-0.06272, 0.05363, -0.06182), (-0.07267, 0.04151, -0.06182), (-0.08006, 0.02767, -0.06182), (-0.08461, 0.01267, -0.06182), (-0.08615, -0.00294, -0.06182), (-0.08461, -0.01855, -0.06182), (-0.08006, -0.03355, -0.06182), (-0.07267, -0.04739, -0.06182), (-0.06272, -0.05951, -0.06182), (-0.05059, -0.06946, -0.06182), (-0.03676, -0.07685, -0.06182), (-0.02176, -0.0814, -0.06182), (-0.006149, -0.08294, -0.06182), (0.009458, -0.0814, -0.06182), (0.02447, -0.07685, -0.06182), (0.0383, -0.06946, -0.06182), (0.05042, -0.05951, -0.06182), (0.06037, -0.04739, -0.06182), (0.06776, -0.03355, -0.06182), (0.07231, -0.01855, -0.06182), (0.07385, -0.00294, -0.06182), (0.07231, 0.01267, -0.06182), (0.06776, 0.02767, -0.06182), (0.06037, 0.04151, -0.06182), (0.05042, 0.05363, -0.06182), (0.0383, 0.06358, -0.06182), (0.02447, 0.07097, -0.06182), (0.009458, 0.07552, -0.06182)], [], [(1, 0, 31, 30, 29, 28, 27, 26, 25, 24, 23, 22, 21, 20, 19, 18, 17, 16, 15, 14, 13, 12, 11, 10, 9, 8, 7, 6, 5, 4, 3, 2)])
me_circle_001.materials.append(mat_lightbulb)
me_circle_001.use_remesh_preserve_volume = False
me_circle_001.use_remesh_preserve_attributes = False
me_circle_001.use_mirror_vertex_groups = False
me_circle_001.update()
me_cube_001 = bpy.data.meshes.new('Cube.001')
me_cube_001.from_pydata([(-1.0, -1.0, -1.0), (-1.0, -1.0, 1.0), (-1.0, 18.77, -1.0), (-1.0, 18.77, 1.0), (1.0, -1.0, -1.0), (1.0, -1.0, 1.0), (1.0, 18.77, -1.0), (1.0, 18.77, 1.0)], [], [(0, 1, 3, 2), (2, 3, 7, 6), (6, 7, 5, 4), (4, 5, 1, 0), (2, 6, 4, 0), (7, 3, 1, 5)])
me_cube_001.materials.append(mat_red_lamp_paint)
me_cube_001.use_remesh_preserve_volume = False
me_cube_001.use_remesh_preserve_attributes = False
me_cube_001.use_mirror_vertex_groups = False
me_cube_001.update()
me_cubeziercircle_001 = bpy.data.meshes.new('CUBezierCircle.001')
me_cubeziercircle_001.from_pydata([(-0.01738, -0.04926, 0.3719), (-0.01738, -0.04926, 0.4067), (-0.01738, 0.04926, 0.3719), (-0.01738, 0.04926, 0.4067), (0.01738, -0.04926, 0.3719), (0.01738, -0.04926, 0.4067), (0.01738, 0.04926, 0.3719), (0.01738, 0.04926, 0.4067), (0.04878, 0.04926, 0.4067), (0.04878, 0.04926, 0.3719), (0.04878, -0.04926, 0.3719), (0.04878, -0.04926, 0.4067), (-0.04878, 0.04926, 0.3719), (-0.04878, -0.04926, 0.3719), (-0.04878, -0.04926, 0.4067), (-0.04878, 0.04926, 0.4067), (-0.01738, -0.04926, 0.5898), (-0.01738, 0.04926, 0.5898), (0.01738, 0.04926, 0.5898), (0.01738, -0.04926, 0.5898), (0.04878, 0.04926, 0.5898), (0.04878, -0.04926, 0.5898), (-0.04878, -0.04926, 0.5898), (-0.04878, 0.04926, 0.5898), (-1.267e-07, -0.05, 0.06669), (-0.01099, -0.04888, 0.06669), (-0.01967, -0.04609, 0.06669), (-0.0278, -0.04158, 0.06669), (-0.03533, -0.03533, 0.06669), (-0.04158, -0.0278, 0.06669), (-0.04609, -0.01967, 0.06669), (-0.04888, -0.01099, 0.06669), (-0.05, 1.36e-07, 0.06669), (-0.04888, 0.01099, 0.06669), (-0.04609, 0.01967, 0.06669), (-0.04158, 0.0278, 0.06669), (-0.03533, 0.03533, 0.06669), (-0.0278, 0.04158, 0.06669), (-0.01967, 0.04609, 0.06669), (-0.01099, 0.04888, 0.06669), (5.96e-08, 0.05, 0.06669), (0.01099, 0.04888, 0.06669), (0.01967, 0.04609, 0.06669), (0.0278, 0.04158, 0.06669), (0.03533, 0.03533, 0.06669), (0.04158, 0.0278, 0.06669), (0.04609, 0.01967, 0.06669), (0.04888, 0.01099, 0.06669), (0.05, -7.747e-08, 0.06669), (0.04888, -0.01099, 0.06669), (0.04609, -0.01967, 0.06669), (0.04158, -0.0278, 0.06669), (0.03533, -0.03533, 0.06669), (0.0278, -0.04158, 0.06669), (0.01967, -0.04609, 0.06669), (0.01099, -0.04888, 0.06669), (-0.01738, -0.04533, 0.3719), (-2.463e-08, 0.04858, 0.3719), (-0.01738, 0.04533, 0.3719), (-0.01067, 0.04749, 0.3719), (0.01067, 0.04749, 0.3719), (-0.01067, -0.04749, 0.3719), (-2.056e-07, -0.04858, 0.3719), (0.01067, -0.04749, 0.3719), (0.01738, -0.04533, 0.3719), (0.01738, 0.04533, 0.3719), (0.04039, 0.02701, 0.3719), (0.04478, 0.01911, 0.3719), (0.04749, 0.01067, 0.3719), (0.04749, -0.01067, 0.3719), (0.04478, -0.01911, 0.3719), (0.04858, -1.125e-07, 0.3719), (0.03432, 0.03432, 0.3719), (0.02701, 0.0404, 0.3719), (0.01911, 0.04478, 0.3719), (-0.0404, 0.02701, 0.3719), (-0.03432, 0.03432, 0.3719), (-0.02701, 0.0404, 0.3719), (-0.01911, 0.04478, 0.3719), (0.0404, -0.02701, 0.3719), (0.01911, -0.04478, 0.3719), (0.02701, -0.0404, 0.3719), (0.03432, -0.03432, 0.3719), (-0.01911, -0.04478, 0.3719), (-0.02701, -0.0404, 0.3719), (-0.04749, -0.01067, 0.3719), (-0.04858, 9.487e-08, 0.3719), (-0.04478, -0.01911, 0.3719), (-0.0404, -0.02701, 0.3719), (-0.03432, -0.03432, 0.3719), (-0.04749, 0.01067, 0.3719), (-0.04478, 0.01911, 0.3719)], [], [(3, 2, 12, 15), (2, 3, 7, 6), (14, 1, 16, 22), (4, 5, 1, 0), (2, 6, 65, 60, 57, 59, 58), (7, 3, 1, 5), (9, 8, 11, 10), (6, 7, 8, 9), (5, 4, 10, 11), (4, 64, 80, 81, 82, 79, 70, 69, 71, 68, 67, 66, 72, 73, 74, 65, 6, 9, 10), (13, 14, 15, 12), (0, 1, 14, 13), (8, 7, 18, 20), (2, 58, 78, 77, 76, 75, 91, 90, 86, 85, 87, 88, 89, 84, 83, 56, 0, 13, 12), (18, 19, 21, 20), (16, 17, 23, 22), (1, 3, 17, 16), (15, 14, 22, 23), (5, 11, 21, 19), (3, 15, 23, 17), (11, 8, 20, 21), (7, 5, 19, 18), (44, 43, 73, 72), (50, 49, 69, 70), (25, 24, 62, 61), (24, 55, 63, 62), (29, 28, 89, 88), (52, 51, 79, 82), (53, 52, 82, 81), (39, 38, 78, 58, 59), (46, 45, 66, 67), (34, 33, 90, 91), (32, 31, 85, 86), (35, 34, 91, 75), (43, 42, 74, 73), (30, 29, 88, 87), (51, 50, 70, 79), (41, 40, 57, 60), (45, 44, 72, 66), (48, 47, 68, 71), (47, 46, 67, 68), (27, 26, 83, 84), (42, 41, 60, 65, 74), (26, 25, 61, 56, 83), (38, 37, 77, 78), (28, 27, 84, 89), (37, 36, 76, 77), (40, 39, 59, 57), (49, 48, 71, 69), (54, 53, 81, 80), (31, 30, 87, 85), (36, 35, 75, 76), (55, 54, 80, 64, 63), (33, 32, 86, 90), (56, 61, 62, 63, 64, 4, 0)])
me_cubeziercircle_001.polygons.foreach_set('use_smooth', [0, 0, 0, 0, 0, 0, 0, 0, 0, 0, 0, 0, 0, 0, 0, 0, 0, 0, 0, 0, 0, 0, 1, 1, 1, 1, 1, 1, 1, 1, 1, 1, 1, 1, 1, 1, 1, 1, 1, 1, 1, 1, 1, 1, 1, 1, 1, 1, 1, 1, 1, 1, 1, 1, 0])
me_cubeziercircle_001.materials.append(mat_metal)
me_cubeziercircle_001.use_remesh_preserve_volume = False
me_cubeziercircle_001.use_remesh_preserve_attributes = False
me_cubeziercircle_001.use_mirror_vertex_groups = False
me_cubeziercircle_001.auto_texspace = False
me_cubeziercircle_001.update()
me_plane_002 = bpy.data.meshes.new('Plane.002')
me_plane_002.from_pydata([(9.382e-10, -0.4114, 0.369), (-2.265e-09, 0.0, -0.04243), (2.265e-09, -0.369, 0.4114), (-9.382e-10, 0.04243, 0.0), (0.03, -0.369, 0.4114), (0.03, -0.4114, 0.369), (0.03, 6.634e-10, -0.04243), (0.03, 0.04243, -1.602e-09), (-0.09756, -0.4114, 0.369), (-0.09756, -2.157e-09, -0.04243), (-0.09756, -0.369, 0.4114), (-0.09756, 0.04243, 5.208e-09), (-0.1276, -0.369, 0.4114), (-0.1276, -0.4114, 0.369), (-0.1276, -9.581e-10, -0.04243), (-0.1276, 0.04243, 3.085e-09)], [], [(0, 2, 3, 1), (5, 6, 7, 4), (0, 1, 6, 5), (1, 3, 7, 6), (2, 0, 5, 4), (3, 2, 4, 7), (8, 9, 11, 10), (13, 12, 15, 14), (8, 13, 14, 9), (9, 14, 15, 11), (10, 12, 13, 8), (11, 15, 12, 10)])
me_plane_002.materials.append(mat_red_lamp_paint)
me_plane_002.use_remesh_preserve_volume = False
me_plane_002.use_remesh_preserve_attributes = False
me_plane_002.use_mirror_vertex_groups = False
me_plane_002.update()
me_plane = bpy.data.meshes.new('Plane')
me_plane.from_pydata([(-1.0, -1.0, 0.0), (1.0, -1.0, 0.0), (-1.0, 1.0, 2.102), (1.0, 1.0, 2.102), (-1.0, 0.2573, 0.0), (-1.0, 1.0, 1.187), (-1.0, 0.4868, 0.05809), (-1.0, 0.6939, 0.2267), (-1.0, 0.8582, 0.4892), (-1.0, 0.9637, 0.82), (1.0, 1.0, 1.187), (1.0, 0.2573, 0.0), (1.0, 0.9637, 0.82), (1.0, 0.8582, 0.4892), (1.0, 0.6939, 0.2267), (1.0, 0.4868, 0.05809)], [], [(0, 1, 11, 4), (10, 5, 9, 12), (12, 9, 8, 13), (13, 8, 7, 14), (14, 7, 6, 15), (15, 6, 4, 11), (5, 10, 3, 2)])
me_plane.polygons.foreach_set('use_smooth', [True] * 7)
me_plane.materials.append(mat_backdrop)
me_plane.use_remesh_preserve_volume = False
me_plane.use_remesh_preserve_attributes = False
me_plane.use_mirror_vertex_groups = False
me_plane.update()
me_plane_001 = bpy.data.meshes.new('Plane.001')
me_plane_001.from_pydata([(-1.0, -1.0, 0.0), (1.0, -1.0, 0.0), (-1.0, 1.0, 0.0), (1.0, 1.0, 0.0)], [], [(0, 1, 3, 2)])
me_plane_001.materials.append(mat_light)
me_plane_001.use_remesh_preserve_volume = False
me_plane_001.use_remesh_preserve_attributes = False
me_plane_001.use_mirror_vertex_groups = False
me_plane_001.update()

# ---- curves / text
cu_beziercurve_001 = bpy.data.curves.new('BezierCurve.001', 'CURVE')
cu_beziercurve_001.dimensions = '3D'
_sp = cu_beziercurve_001.splines.new('BEZIER'); _sp.bezier_points.add(2)
_sp.bezier_points.foreach_set('co', [0.3769, -0.5883, 2.796e-08, 0.2665, -0.2737, 5.287e-09, 0.1231, 0.01174, 5.868e-10])
_sp.bezier_points.foreach_set('handle_left', [0.3803, -0.6829, 2.598e-08, 0.2699, -0.3683, 3.299e-09, 0.2354, -0.02106, -8.451e-09])
_sp.bezier_points.foreach_set('handle_right', [0.3726, -0.4709, 3.043e-08, 0.2622, -0.1563, 7.756e-09, -0.03048, 0.05657, 1.294e-08])
for _p, _l, _r in zip(_sp.bezier_points, ['ALIGNED', 'ALIGNED', 'ALIGNED'], ['ALIGNED', 'ALIGNED', 'ALIGNED']): _p.handle_left_type = _l; _p.handle_right_type = _r
_sp.order_u = 0
_sp.order_v = 0
cu_beziercurve_001.use_path = True
cu_beziercurve_001.use_path_clamp = True
cu_beziercurve_001.bevel_resolution = 0
cu_beziercurve_001.fill_mode = 'HALF'
cu_beziercircle = bpy.data.curves.new('BezierCircle', 'CURVE')
cu_beziercircle.dimensions = '3D'
_sp = cu_beziercircle.splines.new('BEZIER'); _sp.bezier_points.add(3)
_sp.bezier_points.foreach_set('co', [-0.08, 0.0, 0.0, 0.0, 0.08, 0.0, 0.08, 0.0, 0.0, 0.0, -0.08, 0.0])
_sp.bezier_points.foreach_set('handle_left', [-0.08, -0.04417, 0.0, -0.04417, 0.08, 0.0, 0.08, 0.04417, 0.0, 0.04417, -0.08, 0.0])
_sp.bezier_points.foreach_set('handle_right', [-0.08, 0.04417, 0.0, 0.04417, 0.08, 0.0, 0.08, -0.04417, 0.0, -0.04417, -0.08, 0.0])
for _p, _l, _r in zip(_sp.bezier_points, ['AUTO', 'AUTO', 'AUTO', 'AUTO'], ['AUTO', 'AUTO', 'AUTO', 'AUTO']): _p.handle_left_type = _l; _p.handle_right_type = _r
_sp.order_u = 0
_sp.order_v = 0
_sp.use_cyclic_u = True
cu_beziercircle.materials.append(mat_red_lamp_paint)
cu_beziercircle.use_path = True
cu_beziercircle.use_path_clamp = True
cu_beziercircle.bevel_mode = 'OBJECT'
cu_beziercircle.bevel_resolution = 0
cu_beziercircle.fill_mode = 'HALF'
cu_beziercircle_003 = bpy.data.curves.new('BezierCircle.003', 'CURVE')
cu_beziercircle_003.dimensions = '3D'
_sp = cu_beziercircle_003.splines.new('BEZIER'); _sp.bezier_points.add(3)
_sp.bezier_points.foreach_set('co', [-0.5, 0.0, 0.0, 0.0, 0.5, 0.0, 0.5, 0.0, 0.0, 0.0, -0.5, 0.0])
_sp.bezier_points.foreach_set('handle_left', [-0.5, -0.2761, 0.0, -0.2761, 0.5, 0.0, 0.5, 0.2761, 0.0, 0.2761, -0.5, 0.0])
_sp.bezier_points.foreach_set('handle_right', [-0.5, 0.2761, 0.0, 0.2761, 0.5, 0.0, 0.5, -0.2761, 0.0, -0.2761, -0.5, 0.0])
for _p, _l, _r in zip(_sp.bezier_points, ['AUTO', 'AUTO', 'AUTO', 'AUTO'], ['AUTO', 'AUTO', 'AUTO', 'AUTO']): _p.handle_left_type = _l; _p.handle_right_type = _r
_sp.order_u = 0
_sp.order_v = 0
_sp.resolution_u = 8
_sp.use_cyclic_u = True
_sp.use_smooth = False
cu_beziercircle_003.use_path = True
cu_beziercircle_003.use_path_clamp = True
cu_beziercircle_003.bevel_mode = 'OBJECT'
cu_beziercircle_003.bevel_resolution = 0
cu_beziercircle_003.resolution_u = 8
cu_beziercircle_003.fill_mode = 'HALF'
cu_beziercurve_003 = bpy.data.curves.new('BezierCurve.003', 'CURVE')
cu_beziercurve_003.dimensions = '3D'
_sp = cu_beziercurve_003.splines.new('BEZIER'); _sp.bezier_points.add(5)
_sp.bezier_points.foreach_set('co', [0.5, 0.003644, 3.303e-10, 0.0, 0.0, 0.0, 0.1612, 0.1391, -1.982e-09, 0.45, 0.2436, -1.065e-08, 0.45, 0.05371, -2.602e-08, 0.5, 0.05371, -4.626e-08])
_sp.bezier_points.foreach_set('handle_left', [0.6667, 0.004858, 4.404e-10, 0.1667, 0.001215, 1.101e-10, 0.1545, 0.1552, 9.745e-09, 0.2, 0.2436, -1.065e-08, 0.45, 0.117, -2.089e-08, 0.4833, 0.05371, -3.951e-08])
_sp.bezier_points.foreach_set('handle_right', [0.3333, 0.002429, 2.202e-10, 0.125, 0.125, 0.0, 0.1891, 0.0714, -5.113e-08, 0.45, 0.1803, -1.577e-08, 0.4667, 0.05371, -3.277e-08, 0.5167, 0.05371, -5.301e-08])
for _p, _l, _r in zip(_sp.bezier_points, ['VECTOR', 'FREE', 'ALIGNED', 'FREE', 'VECTOR', 'VECTOR'], ['VECTOR', 'FREE', 'ALIGNED', 'FREE', 'VECTOR', 'FREE']): _p.handle_left_type = _l; _p.handle_right_type = _r
_sp.order_u = 0
_sp.order_v = 0
_sp.resolution_u = 5
_sp.use_smooth = False
cu_beziercurve_003.use_path = True
cu_beziercurve_003.use_path_clamp = True
cu_beziercurve_003.bevel_resolution = 0
cu_beziercurve_003.resolution_u = 5
cu_beziercurve_003.fill_mode = 'HALF'
arm_lamp_rig_001 = bpy.data.armatures.new('Lamp Rig.001')  # bones are not reproduced

# ---- objects
ob_lamp_base = bpy.data.objects.new('Lamp Base', me_cubeziercircle_000)
ob_lamp_rig = bpy.data.objects.new('Lamp Rig', arm_lamp_rig_001)
ob_lamp_shade_joint = bpy.data.objects.new('Lamp Shade Joint', me_sphere)
ob_spot = bpy.data.objects.new('Spot', light_spot_001)
ob_light_bulb = bpy.data.objects.new('Light Bulb', me_circle_001)
ob_lamp_shade_outline = bpy.data.objects.new('Lamp Shade Outline', cu_beziercurve_001)
ob_lamp_shade_profile = bpy.data.objects.new('Lamp Shade Profile', cu_beziercircle)
ob_upper_arm = bpy.data.objects.new('Upper Arm', me_cube_001)
ob_stem = bpy.data.objects.new('Stem', me_cubeziercircle_001)
ob_lower_arm = bpy.data.objects.new('Lower Arm', me_plane_002)
ob_mirror_axis = bpy.data.objects.new('Mirror Axis', None)
ob_base_curve = bpy.data.objects.new('Base Curve', cu_beziercircle_003)
ob_base_outline_curve = bpy.data.objects.new('Base Outline Curve', cu_beziercurve_003)
ob_backdrop = bpy.data.objects.new('Backdrop', me_plane)
ob_lamp = bpy.data.objects.new('Lamp', light_lamp)
ob_plane = bpy.data.objects.new('Plane', me_plane_001)
ob_camera = bpy.data.objects.new('Camera', cam_camera)

# ---- transforms, parenting, visibility, modifiers, constraints
ob_lamp_base.location = (-3.387, 0.0, -0.002864)
ob_lamp_base.rotation_euler = (7.983e-13, -0.00343, -4.609e-10)
ob_lamp_base.lineart.crease_threshold = 0.0
ob_lamp_rig.parent = ob_lamp_base
ob_lamp_rig.matrix_parent_inverse = Matrix(((1.0, 0.0, 0.0, -8.382e-09), (0.0, 1.0, 0.0, -3.725e-09), (0.0, 0.0, 1.0, -0.004704), (0.0, 0.0, 0.0, 1.0)))
ob_lamp_rig.location = (0.0, 0.0, -0.05931)
ob_lamp_rig.show_in_front = True
ob_lamp_rig.lineart.crease_threshold = 0.0
ob_lamp_shade_joint.parent = ob_lamp_rig
ob_lamp_shade_joint.matrix_parent_inverse = Matrix(((0.01284, 0.9999, -9.134e-08, 1.383e-07), (-0.6813, 0.00875, -0.732, 0.2874), (-0.7319, 0.009401, 0.6813, -1.186), (0.0, 0.0, 0.0, 1.0)))
ob_lamp_shade_joint.location = (-0.2934, 0.003769, 1.426)
ob_lamp_shade_joint.rotation_euler = (-0.8212, -4.781e-08, 1.558)
ob_lamp_shade_joint.scale = (1.0, 1.0, 1.0)
ob_lamp_shade_joint.lineart.crease_threshold = 0.0
ob_spot.parent = ob_lamp_shade_joint
ob_spot.matrix_parent_inverse = Matrix(((1.0, -1.432e-13, -1.436e-11, 2.989e-11), (-1.041e-11, 0.6813, -0.732, 0.8442), (9.886e-12, 0.732, 0.6813, -1.187), (0.0, 0.0, 0.0, 1.0)))
ob_spot.location = (0.0001383, 0.3702, 1.367)
ob_spot.rotation_euler = (0.7644, 0.07429, -0.1424)
ob_spot.lineart.crease_threshold = 0.0
ob_light_bulb.parent = ob_lamp_shade_joint
ob_light_bulb.matrix_parent_inverse = Matrix(((1.0, -1.432e-13, -1.436e-11, 2.989e-11), (-1.041e-11, 0.6813, -0.732, 0.8442), (9.886e-12, 0.732, 0.6813, -1.187), (0.0, 0.0, 0.0, 1.0)))
ob_light_bulb.location = (0.0001383, 0.3702, 1.367)
ob_light_bulb.rotation_euler = (0.7854, -0.0, 0.0)
ob_light_bulb.lineart.crease_threshold = 0.0
ob_lamp_shade_outline.parent = ob_lamp_shade_joint
ob_lamp_shade_outline.matrix_parent_inverse = Matrix(((1.0, 0.0, 0.0, 0.0), (0.0, 1.0, 0.0, -0.5365), (0.0, 0.0, 1.0, -0.8631), (0.0, 0.0, 0.0, 1.0)))
ob_lamp_shade_outline.location = (-0.4679, 0.5366, 0.859)
ob_lamp_shade_outline.rotation_euler = (3.142, 1.571, 0.0)
ob_lamp_shade_outline.lineart.crease_threshold = 0.0
ob_lamp_shade_profile.parent = ob_lamp_shade_joint
ob_lamp_shade_profile.matrix_parent_inverse = Matrix(((1.0, 0.0, 0.0, 0.0), (0.0, 1.0, 0.0, -0.5365), (0.0, 0.0, 1.0, -0.8631), (0.0, 0.0, 0.0, 1.0)))
ob_lamp_shade_profile.location = (0.0, 0.5365, 0.8631)
ob_lamp_shade_profile.rotation_euler = (1.571, 0.0, 0.0)
ob_lamp_shade_profile.lineart.crease_threshold = 0.0
_m = ob_lamp_shade_profile.modifiers.new('Solidify', 'SOLIDIFY')
_m.nonmanifold_thickness_mode = 'FIXED'
_m.nonmanifold_merge_threshold = 0.0003
ob_upper_arm.parent = ob_lamp_rig
ob_upper_arm.matrix_parent_inverse = Matrix(((0.01284, 0.9999, -9.861e-08, 1.165e-07), (-0.7353, 0.009444, 0.6777, -1.182), (0.6776, -0.008703, 0.7354, -0.8914), (0.0, 0.0, 0.0, 1.0)))
ob_upper_arm.location = (0.3704, -0.004757, 0.8653)
ob_upper_arm.rotation_euler = (0.7496, 1.156e-07, 1.558)
ob_upper_arm.scale = (0.04843, 0.04843, 0.04843)
ob_upper_arm.lineart.crease_threshold = 0.0
ob_stem.parent = ob_lamp_rig
ob_stem.matrix_parent_inverse = Matrix(((0.01284, 0.9999, 0.0, 0.0), (0.0, 0.0, 1.0, -0.519), (0.9999, -0.01284, 0.0, 0.0), (0.0, 0.0, 0.0, 1.0)))
ob_stem.location = (0.0, 0.0, 0.0)
ob_stem.rotation_euler = (0.0, -0.0, 1.558)
ob_stem.scale = (1.0, 1.0, 1.0)
ob_stem.lineart.crease_threshold = 0.0
ob_lower_arm.parent = ob_lamp_rig
ob_lower_arm.matrix_parent_inverse = Matrix(((-0.01284, -0.9999, 3.717e-07, -1.934e-07), (0.7323, -0.009406, 0.6809, -0.8646), (-0.6808, 0.008744, 0.7324, -0.3801), (0.0, 0.0, 0.0, 1.0)))
ob_lower_arm.location = (0.0006265, 0.04878, 0.4982)
ob_lower_arm.rotation_euler = (-2.978e-08, 5.963e-08, 1.558)
ob_lower_arm.scale = (1.0, 1.0, 1.0)
ob_lower_arm.lineart.crease_threshold = 0.0
ob_mirror_axis.parent = ob_lower_arm
ob_mirror_axis.matrix_parent_inverse = Matrix(((1.0, 8.47e-22, 2.842e-14, -0.04878), (0.0, 1.0, 0.0, -2.98e-08), (0.0, 2.98e-08, 1.0, -0.4982), (0.0, 0.0, 0.0, 1.0)))
ob_mirror_axis.location = (0.0, 2.872e-08, 0.0)
ob_mirror_axis.empty_image_offset = (0.0, 0.0)
ob_mirror_axis.lineart.crease_threshold = 0.0
ob_base_curve.parent = ob_lamp_base
ob_base_curve.matrix_parent_inverse = Matrix(((1.0, 0.0, 0.0, -8.382e-09), (0.0, 1.0, 0.0, -3.725e-09), (0.0, 0.0, 1.0, -0.004704), (0.0, 0.0, 0.0, 1.0)))
ob_base_curve.location = (0.0, 0.0, -0.05931)
ob_base_curve.hide_viewport = True
ob_base_curve.hide_render = True
ob_base_curve.lineart.crease_threshold = 0.0
ob_base_outline_curve.parent = ob_base_curve
ob_base_outline_curve.matrix_parent_inverse = Matrix(((1.0, 0.0, 0.0, 0.0), (0.0, 1.0, 0.0, 0.5), (0.0, 0.0, 1.0, 0.0), (0.0, 0.0, 0.0, 1.0)))
ob_base_outline_curve.location = (-1.845, 0.0, 0.0)
ob_base_outline_curve.rotation_euler = (1.571, 0.0, 0.0)
ob_base_outline_curve.hide_viewport = True
ob_base_outline_curve.lineart.crease_threshold = 0.0
ob_backdrop.location = (0.0, 0.0, 0.0)
ob_backdrop.scale = (14.81, 7.404, 7.404)
ob_backdrop.lineart.crease_threshold = 0.0
ob_lamp.location = (4.076, 1.005, 5.904)
ob_lamp.rotation_euler = (0.6503, 0.05522, 1.866)
ob_lamp.lock_rotations_4d = False
ob_lamp.empty_display_type = 'ARROWS'
ob_lamp.color = (0.0, 0.0, 0.0, 0.0)
ob_lamp.lineart.crease_threshold = 0.0
ob_plane.parent = ob_lamp
ob_plane.matrix_parent_inverse = Matrix(((-0.2909, 0.9552, -0.05519, 0.5511), (-0.7711, -0.1999, 0.6045, -0.2249), (0.5664, 0.2184, 0.7947, -7.22), (0.0, 0.0, 0.0, 1.0)))
ob_plane.location = (0.0, -7.764, 4.791)
ob_plane.rotation_euler = (0.971, -0.0, 0.0)
ob_plane.scale = (2.609, 2.609, 2.609)
ob_plane.lineart.crease_threshold = 0.0
ob_camera.location = (-7.464, -0.1339, 1.693)
ob_camera.rotation_euler = (1.283, 1.254e-05, -1.494)
ob_camera.lock_rotations_4d = False
ob_camera.empty_display_type = 'ARROWS'
ob_camera.color = (0.0, 0.0, 0.0, 0.0)
ob_camera.display_type = 'WIRE'
ob_camera.lineart.crease_threshold = 0.0
cu_beziercircle.bevel_object = ob_lamp_shade_outline
cu_beziercircle_003.bevel_object = ob_base_outline_curve

# ---- collection membership
col_collection_1.objects.link(ob_lamp_base)
col_collection_1.objects.link(ob_lamp_rig)
col_collection_1.objects.link(ob_lamp_shade_joint)
col_collection_1.objects.link(ob_spot)
col_collection_1.objects.link(ob_light_bulb)
col_collection_1.objects.link(ob_lamp_shade_outline)
col_collection_1.objects.link(ob_lamp_shade_profile)
col_collection_1.objects.link(ob_upper_arm)
col_collection_1.objects.link(ob_stem)
col_collection_1.objects.link(ob_lower_arm)
col_collection_1.objects.link(ob_mirror_axis)
col_collection_1.objects.link(ob_base_curve)
col_collection_1.objects.link(ob_base_outline_curve)
col_collection_1.objects.link(ob_backdrop)
col_collection_1.objects.link(ob_lamp)
col_collection_1.objects.link(ob_plane)
col_collection_1.objects.link(ob_camera)

# ---- scene / render settings (as saved in the file)
scene.camera = ob_camera
scene.frame_start = 0; scene.frame_end = 120; scene.frame_set(120)
scene.render.engine = 'CYCLES'
scene.render.resolution_percentage = 50
scene.render.dither_intensity = 0.0
scene.cycles.use_denoising = False
scene.cycles.samples = 300
scene.cycles.sampling_pattern = 'TABULATED_SOBOL'
scene.cycles.use_adaptive_sampling = False
scene.cycles.use_light_tree = False
scene.cycles.blur_glossy = 0.0
scene.cycles.sample_clamp_indirect = 0.0
scene.view_settings.view_transform = 'Standard'
bpy.context.view_layer.update()
